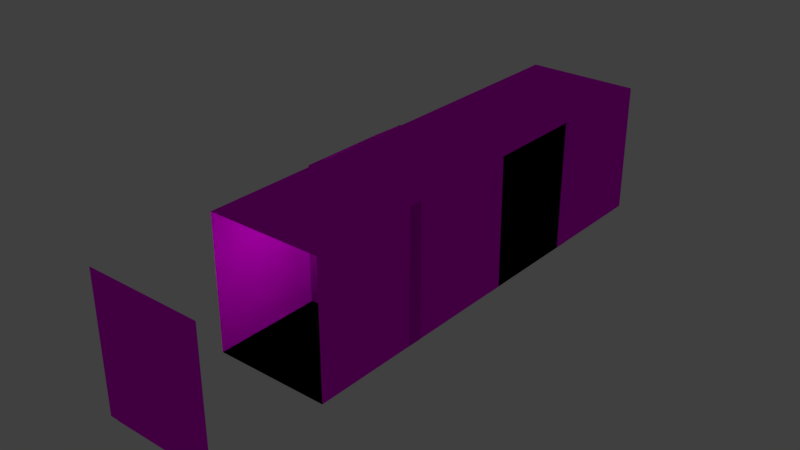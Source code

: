 # Source: wall01.blend  (saved by Blender 2.79.0; exported with 4.5.12 LTS)
import bpy
from mathutils import Matrix  # noqa: F401  (used for matrix-valued properties, if any)

bpy.ops.wm.read_factory_settings(use_empty=True)
scene = bpy.context.scene
scene.name = 'Scene'

# ---- collections
col_collection_1 = bpy.data.collections.new('Collection 1'); scene.collection.children.link(col_collection_1)

# ---- images (referenced by path relative to the original .blend; pixels are not part of the script)
import os
ASSET_DIR = os.environ.get("B2B_ASSET_DIR", "")  # directory of the original .blend (textures are referenced by path, not embedded)
HERE = os.path.dirname(os.path.abspath(__file__))  # packed textures are extracted next to this script under _unpacked/

def load_image(name, relpath, width, height, colorspace="sRGB"):
    """Load a texture the original file referenced (path relative to the .blend, or extracted next to this script)."""
    p = next((c for c in (os.path.join(HERE, relpath), os.path.join(ASSET_DIR, relpath)) if relpath and os.path.exists(c)), "")
    if p:
        img = bpy.data.images.load(p, check_existing=True)
        img.name = name
    else:  # same state as the original file: an image datablock whose file is absent (Cycles renders it pink)
        img = bpy.data.images.new(name, width, height)
        img.source = "FILE"
        img.filepath = "//" + (relpath or name)
    img.colorspace_settings.name = colorspace
    return img
img_stone_wall_01_jpg = load_image('stone wall 01.jpg', 'stone wall 01.jpg', 1024, 1024, 'sRGB')
img_stone_wall_02_jpg = load_image('stone wall 02.jpg', 'stone wall 02.jpg', 1024, 1024, 'sRGB')
img_stone_floor_02_jpg = load_image('stone floor 02.jpg', 'stone floor 02.jpg', 1024, 1024, 'sRGB')
img_janela_03_jpg = load_image('janela 03.jpg', 'janela 03.jpg', 1024, 1024, 'sRGB')
img_porta_01_jpg = load_image('porta.01.jpg', 'porta.01.jpg', 1024, 1024, 'sRGB')

# ---- materials (node trees are filled in below, after node groups)
mat_teto01 = bpy.data.materials.new('teto01')
mat_teto01.alpha_threshold = 0.0
mat_teto01.roughness = 0.5
mat_wood_01 = bpy.data.materials.new('wood.01')
mat_wood_01.alpha_threshold = 0.0
mat_wood_01.roughness = 0.5
mat_wall2 = bpy.data.materials.new('wall2')
mat_wall2.alpha_threshold = 0.0
mat_wall2.roughness = 0.5
mat_floor_01 = bpy.data.materials.new('floor.01')
mat_floor_01.alpha_threshold = 0.0
mat_floor_01.roughness = 0.5
mat_wall02 = bpy.data.materials.new('wall02')
mat_wall02.alpha_threshold = 0.0
mat_wall02.diffuse_color = (0.1118, 0.1149, 0.1086, 1.0)
mat_wall02.roughness = 0.5
mat_porta_01 = bpy.data.materials.new('porta.01')
mat_porta_01.alpha_threshold = 0.0
mat_porta_01.roughness = 0.5

# ---- material node trees
mat_teto01.use_nodes = True; mat_teto01.node_tree.nodes.clear()
_N = mat_teto01.node_tree.nodes; _L = mat_teto01.node_tree.links
n0 = _N.new('ShaderNodeOutputMaterial'); n0.name = 'Material Output'; n0.location = (650, 300)
n1 = _N.new('ShaderNodeBsdfDiffuse'); n1.name = 'Diffuse BSDF'; n1.location = (360, 300)
n2 = _N.new('ShaderNodeTexImage'); n2.name = 'Image Texture'; n2.location = (-180, 300)
n2.width = 140
n2.image = img_stone_wall_01_jpg
n3 = _N.new('ShaderNodeRGBCurve'); n3.name = 'RGB Curves'; n3.location = (40, 301)
_c = n3.mapping.curves[0]
while len(_c.points) > 2: _c.points.remove(_c.points[-1])
_c.points[0].location = (0.0, 0.0); _c.points[0].handle_type = 'AUTO'
_c.points[1].location = (0.39448, 0.38125); _c.points[1].handle_type = 'AUTO'
_p = _c.points.new(0.49545, 0.4625); _p.handle_type = 'AUTO'
_p = _c.points.new(0.67273, 0.6375); _p.handle_type = 'AUTO'
_p = _c.points.new(1.0, 1.0); _p.handle_type = 'AUTO'
_c = n3.mapping.curves[1]
while len(_c.points) > 2: _c.points.remove(_c.points[-1])
_c.points[0].location = (0.0, 0.0); _c.points[0].handle_type = 'AUTO'
_c.points[1].location = (0.34117, 0.375); _c.points[1].handle_type = 'AUTO'
_p = _c.points.new(0.63277, 0.59375); _p.handle_type = 'AUTO'
_p = _c.points.new(1.0, 1.0); _p.handle_type = 'AUTO'
_c = n3.mapping.curves[2]
while len(_c.points) > 2: _c.points.remove(_c.points[-1])
_c.points[0].location = (0.0, 0.0); _c.points[0].handle_type = 'AUTO'
_c.points[1].location = (0.35896, 0.40625); _c.points[1].handle_type = 'AUTO'
_p = _c.points.new(0.64987, 0.63125); _p.handle_type = 'AUTO'
_p = _c.points.new(1.0, 1.0); _p.handle_type = 'AUTO'
_c = n3.mapping.curves[3]
while len(_c.points) > 2: _c.points.remove(_c.points[-1])
_c.points[0].location = (0.0, 0.0); _c.points[0].handle_type = 'AUTO'
_c.points[1].location = (0.29379, 0.08125); _c.points[1].handle_type = 'AUTO'
_p = _c.points.new(0.47676, 0.2375); _p.handle_type = 'AUTO'
_p = _c.points.new(0.68927, 0.325); _p.handle_type = 'AUTO'
_p = _c.points.new(0.81351, 0.58125); _p.handle_type = 'AUTO'
_p = _c.points.new(1.0, 1.0); _p.handle_type = 'AUTO'
n3.mapping.update()
_L.new(n1.outputs[0], n0.inputs[0])
_L.new(n2.outputs[0], n3.inputs[1])
_L.new(n3.outputs[0], n1.inputs[0])
n0.is_active_output = True
mat_wood_01.use_nodes = True; mat_wood_01.node_tree.nodes.clear()
_N = mat_wood_01.node_tree.nodes; _L = mat_wood_01.node_tree.links
n0 = _N.new('ShaderNodeOutputMaterial'); n0.name = 'Material Output'; n0.location = (650, 300)
n1 = _N.new('ShaderNodeBsdfDiffuse'); n1.name = 'Diffuse BSDF'; n1.location = (360, 300)
n1.inputs[1].default_value = 0.08163
n2 = _N.new('ShaderNodeTexImage'); n2.name = 'Image Texture'; n2.location = (-180, 300)
n2.width = 140
n2.image = img_stone_wall_02_jpg
n3 = _N.new('ShaderNodeRGBCurve'); n3.name = 'RGB Curves'; n3.location = (40, 294)
_c = n3.mapping.curves[0]
while len(_c.points) > 2: _c.points.remove(_c.points[-1])
_c.points[0].location = (0.0, 0.0); _c.points[0].handle_type = 'AUTO'
_c.points[1].location = (0.18182, 0.23125); _c.points[1].handle_type = 'AUTO'
_p = _c.points.new(0.43636, 0.49375); _p.handle_type = 'AUTO'
_p = _c.points.new(0.61364, 0.6625); _p.handle_type = 'AUTO'
_p = _c.points.new(1.0, 1.0); _p.handle_type = 'AUTO'
_c = n3.mapping.curves[2]
while len(_c.points) > 2: _c.points.remove(_c.points[-1])
_c.points[0].location = (0.0, 0.0); _c.points[0].handle_type = 'AUTO'
_c.points[1].location = (0.52727, 0.36875); _c.points[1].handle_type = 'AUTO'
_p = _c.points.new(1.0, 1.0); _p.handle_type = 'AUTO'
_c = n3.mapping.curves[3]
while len(_c.points) > 2: _c.points.remove(_c.points[-1])
_c.points[0].location = (0.0, 0.0); _c.points[0].handle_type = 'AUTO'
_c.points[1].location = (0.3, 0.2375); _c.points[1].handle_type = 'AUTO'
_p = _c.points.new(1.0, 1.0); _p.handle_type = 'AUTO'
n3.mapping.update()
_L.new(n1.outputs[0], n0.inputs[0])
_L.new(n2.outputs[0], n3.inputs[1])
_L.new(n3.outputs[0], n1.inputs[0])
n0.is_active_output = True
mat_wall2.use_nodes = True; mat_wall2.node_tree.nodes.clear()
_N = mat_wall2.node_tree.nodes; _L = mat_wall2.node_tree.links
n0 = _N.new('ShaderNodeOutputMaterial'); n0.name = 'Material Output'; n0.location = (650, 300)
n1 = _N.new('ShaderNodeBsdfDiffuse'); n1.name = 'Diffuse BSDF'; n1.location = (360, 300)
n2 = _N.new('ShaderNodeTexImage'); n2.name = 'Image Texture'; n2.location = (-180, 300)
n2.width = 140
n2.image = img_stone_wall_01_jpg
n3 = _N.new('ShaderNodeRGBCurve'); n3.name = 'RGB Curves'; n3.location = (40, 301)
_c = n3.mapping.curves[0]
while len(_c.points) > 2: _c.points.remove(_c.points[-1])
_c.points[0].location = (0.0, 0.0); _c.points[0].handle_type = 'AUTO'
_c.points[1].location = (0.42273, 0.375); _c.points[1].handle_type = 'AUTO'
_p = _c.points.new(0.49545, 0.4625); _p.handle_type = 'AUTO'
_p = _c.points.new(0.67273, 0.6375); _p.handle_type = 'AUTO'
_p = _c.points.new(1.0, 1.0); _p.handle_type = 'AUTO'
_c = n3.mapping.curves[1]
while len(_c.points) > 2: _c.points.remove(_c.points[-1])
_c.points[0].location = (0.0, 0.0); _c.points[0].handle_type = 'AUTO'
_c.points[1].location = (0.38636, 0.4); _c.points[1].handle_type = 'AUTO'
_p = _c.points.new(1.0, 1.0); _p.handle_type = 'AUTO'
_c = n3.mapping.curves[2]
while len(_c.points) > 2: _c.points.remove(_c.points[-1])
_c.points[0].location = (0.0, 0.0); _c.points[0].handle_type = 'AUTO'
_c.points[1].location = (0.33636, 0.41875); _c.points[1].handle_type = 'AUTO'
_p = _c.points.new(0.62727, 0.66875); _p.handle_type = 'AUTO'
_p = _c.points.new(1.0, 1.0); _p.handle_type = 'AUTO'
_c = n3.mapping.curves[3]
while len(_c.points) > 2: _c.points.remove(_c.points[-1])
_c.points[0].location = (0.0, 0.0); _c.points[0].handle_type = 'AUTO'
_c.points[1].location = (0.38636, 0.23125); _c.points[1].handle_type = 'AUTO'
_p = _c.points.new(0.79091, 0.65625); _p.handle_type = 'AUTO'
_p = _c.points.new(1.0, 1.0); _p.handle_type = 'AUTO'
n3.mapping.update()
_L.new(n1.outputs[0], n0.inputs[0])
_L.new(n2.outputs[0], n3.inputs[1])
_L.new(n3.outputs[0], n1.inputs[0])
n0.is_active_output = True
mat_floor_01.use_nodes = True; mat_floor_01.node_tree.nodes.clear()
_N = mat_floor_01.node_tree.nodes; _L = mat_floor_01.node_tree.links
n0 = _N.new('ShaderNodeOutputMaterial'); n0.name = 'Material Output'; n0.location = (300, 300)
n1 = _N.new('ShaderNodeBsdfDiffuse'); n1.name = 'Diffuse BSDF'; n1.location = (10, 300)
n2 = _N.new('ShaderNodeTexImage'); n2.name = 'Image Texture'; n2.location = (-180, 300)
n2.width = 140
n2.image = img_stone_floor_02_jpg
_L.new(n1.outputs[0], n0.inputs[0])
_L.new(n2.outputs[0], n1.inputs[0])
n0.is_active_output = True
mat_wall02.use_nodes = True; mat_wall02.node_tree.nodes.clear()
_N = mat_wall02.node_tree.nodes; _L = mat_wall02.node_tree.links
n0 = _N.new('ShaderNodeOutputMaterial'); n0.name = 'Material Output'; n0.location = (584, 300)
n1 = _N.new('ShaderNodeBsdfDiffuse'); n1.name = 'Diffuse BSDF'; n1.location = (294, 300)
n2 = _N.new('ShaderNodeTexImage'); n2.name = 'Image Texture'; n2.location = (-246, 299)
n2.width = 140
n2.image = img_janela_03_jpg
n3 = _N.new('ShaderNodeRGBCurve'); n3.name = 'RGB Curves'; n3.location = (-26, 294)
n3.mapping.update()
_L.new(n1.outputs[0], n0.inputs[0])
_L.new(n2.outputs[0], n3.inputs[1])
_L.new(n3.outputs[0], n1.inputs[0])
n0.is_active_output = True
mat_porta_01.use_nodes = True; mat_porta_01.node_tree.nodes.clear()
_N = mat_porta_01.node_tree.nodes; _L = mat_porta_01.node_tree.links
n0 = _N.new('ShaderNodeOutputMaterial'); n0.name = 'Material Output'; n0.location = (650, 300)
n1 = _N.new('ShaderNodeBsdfDiffuse'); n1.name = 'Diffuse BSDF'; n1.location = (360, 300)
n2 = _N.new('ShaderNodeTexImage'); n2.name = 'Image Texture'; n2.location = (-180, 300)
n2.width = 140
n2.image = img_porta_01_jpg
n3 = _N.new('ShaderNodeRGBCurve'); n3.name = 'RGB Curves'; n3.location = (40, 301)
_c = n3.mapping.curves[0]
while len(_c.points) > 2: _c.points.remove(_c.points[-1])
_c.points[0].location = (0.0, 0.0); _c.points[0].handle_type = 'AUTO'
_c.points[1].location = (0.42273, 0.375); _c.points[1].handle_type = 'AUTO'
_p = _c.points.new(0.49545, 0.4625); _p.handle_type = 'AUTO'
_p = _c.points.new(0.67273, 0.6375); _p.handle_type = 'AUTO'
_p = _c.points.new(1.0, 1.0); _p.handle_type = 'AUTO'
_c = n3.mapping.curves[1]
while len(_c.points) > 2: _c.points.remove(_c.points[-1])
_c.points[0].location = (0.0, 0.0); _c.points[0].handle_type = 'AUTO'
_c.points[1].location = (0.38636, 0.4); _c.points[1].handle_type = 'AUTO'
_p = _c.points.new(1.0, 1.0); _p.handle_type = 'AUTO'
_c = n3.mapping.curves[2]
while len(_c.points) > 2: _c.points.remove(_c.points[-1])
_c.points[0].location = (0.0, 0.0); _c.points[0].handle_type = 'AUTO'
_c.points[1].location = (0.33636, 0.41875); _c.points[1].handle_type = 'AUTO'
_p = _c.points.new(0.62727, 0.66875); _p.handle_type = 'AUTO'
_p = _c.points.new(1.0, 1.0); _p.handle_type = 'AUTO'
_c = n3.mapping.curves[3]
while len(_c.points) > 2: _c.points.remove(_c.points[-1])
_c.points[0].location = (0.0, 0.0); _c.points[0].handle_type = 'AUTO'
_c.points[1].location = (0.38636, 0.23125); _c.points[1].handle_type = 'AUTO'
_p = _c.points.new(0.79091, 0.65625); _p.handle_type = 'AUTO'
_p = _c.points.new(1.0, 1.0); _p.handle_type = 'AUTO'
n3.mapping.update()
_L.new(n1.outputs[0], n0.inputs[0])
_L.new(n2.outputs[0], n3.inputs[1])
_L.new(n3.outputs[0], n1.inputs[0])
n0.is_active_output = True

# ---- world
world_world = bpy.data.worlds.new('World'); scene.world = world_world
world_world.color = (0.05088, 0.05088, 0.05088)
world_world.use_sun_shadow = False
world_world.sun_shadow_jitter_overblur = 0.0
world_world.cycles.sampling_method = 'MANUAL'

# ---- lights
light_point_001 = bpy.data.lights.new('Point.001', 'POINT')
light_point_001.transmission_factor = 0.0
light_point_001.shadow_buffer_clip_start = 0.5
light_point_001.shadow_soft_size = 0.1
light_point_001.shadow_maximum_resolution = 0.006
light_point_001.use_absolute_resolution = True
light_point = bpy.data.lights.new('Point', 'POINT')
light_point.transmission_factor = 0.0
light_point.shadow_buffer_clip_start = 0.5
light_point.shadow_soft_size = 0.1
light_point.shadow_maximum_resolution = 0.006
light_point.use_absolute_resolution = True

# ---- meshes
me_cube_006 = bpy.data.meshes.new('Cube.006')
me_cube_006.from_pydata([(-1.0, -1.0, 1.3), (-1.0, 1.0, 1.3), (1.0, -1.0, 1.3), (1.0, 1.0, 1.3)], [], [(3, 1, 0, 2)])
_uv = me_cube_006.uv_layers.new(name='UVMap')
_uv.uv.foreach_set('vector', [0.9086, 1.0, 0.02997, 0.9714, 0.0, 0.0, 1.0, 0.03704])
me_cube_006.materials.append(mat_teto01)
me_cube_006.use_remesh_preserve_volume = False
me_cube_006.use_remesh_preserve_attributes = False
me_cube_006.use_mirror_vertex_groups = False
me_cube_006.update()
me_cube_005 = bpy.data.meshes.new('Cube.005')
me_cube_005.from_pydata([(-1.0, -1.0, 1.3), (-1.0, 1.0, 1.3), (1.0, -1.0, 1.3), (1.0, 1.0, 1.3)], [], [(3, 1, 0, 2)])
_uv = me_cube_005.uv_layers.new(name='UVMap')
_uv.uv.foreach_set('vector', [0.9086, 1.0, 0.02997, 0.9714, 0.0, 0.0, 1.0, 0.03704])
me_cube_005.materials.append(mat_teto01)
me_cube_005.use_remesh_preserve_volume = False
me_cube_005.use_remesh_preserve_attributes = False
me_cube_005.use_mirror_vertex_groups = False
me_cube_005.update()
me_cube_002 = bpy.data.meshes.new('Cube.002')
me_cube_002.from_pydata([(-1.0, -1.0, 1.3), (-1.0, 1.0, 1.3), (1.0, -1.0, 1.3), (1.0, 1.0, 1.3)], [], [(3, 1, 0, 2)])
_uv = me_cube_002.uv_layers.new(name='UVMap')
_uv.uv.foreach_set('vector', [0.9086, 1.0, 0.02997, 0.9714, 0.0, 0.0, 1.0, 0.03704])
me_cube_002.materials.append(mat_teto01)
me_cube_002.use_remesh_preserve_volume = False
me_cube_002.use_remesh_preserve_attributes = False
me_cube_002.use_mirror_vertex_groups = False
me_cube_002.update()
me_cylinder_012 = bpy.data.meshes.new('Cylinder.012')
me_cylinder_012.from_pydata([(-0.0922, 0.09788, -1.15), (-0.09092, 0.09087, 1.149), (0.09788, -0.0922, -1.15), (0.09087, -0.09092, 1.149), (-0.03335, -0.2234, -1.15), (-0.03463, -0.2164, 1.149), (-0.2234, -0.03335, -1.15), (-0.2164, -0.03463, 1.149), (-0.09708, 0.1245, -1.111), (0.1245, -0.09708, -1.111), (-0.02848, -0.25, -1.111), (-0.25, -0.02847, -1.111), (-0.109, 0.1126, -1.111), (-0.08854, 0.1159, -1.111), (-0.09534, 0.115, -1.125), (-0.09807, 0.1185, -1.111), (-0.106, 0.09635, 1.095), (-0.08871, 0.09721, 1.127), (-0.09601, 0.1015, 1.111), (0.09668, -0.08877, 1.128), (0.09635, -0.106, 1.095), (0.1013, -0.09602, 1.112), (0.1156, -0.08823, -1.111), (0.1126, -0.109, -1.111), (0.115, -0.09534, -1.125), (0.1184, -0.09797, -1.111), (-0.01953, -0.2219, 1.095), (-0.03295, -0.2256, 1.129), (-0.04336, -0.2219, 1.095), (-0.02517, -0.2246, 1.112), (-0.03172, -0.2278, 1.108), (-0.03888, -0.2244, 1.112), (-0.03145, -0.2268, 1.095), (-0.01656, -0.2381, -1.111), (-0.04039, -0.2381, -1.111), (-0.03021, -0.2406, -1.125), (-0.02848, -0.2431, -1.111), (-0.2219, -0.04336, 1.095), (-0.2256, -0.03295, 1.129), (-0.2219, -0.01953, 1.095), (-0.2244, -0.03888, 1.112), (-0.2278, -0.03172, 1.108), (-0.2246, -0.02517, 1.112), (-0.2268, -0.03145, 1.095), (-0.2381, -0.04039, -1.111), (-0.2381, -0.01656, -1.111), (-0.2406, -0.03021, -1.125), (-0.2431, -0.02848, -1.111)], [(11, 8), (10, 11), (9, 10)], [(19, 3, 5, 27), (23, 20, 26, 33), (38, 7, 1, 17), (34, 28, 37, 44), (17, 1, 3, 19), (13, 17, 19, 22), (4, 35, 34, 44, 46, 6), (27, 5, 7, 38), (2, 24, 23, 33, 35, 4), (6, 46, 45, 12, 14, 0), (45, 39, 16, 12), (12, 15, 14), (15, 13, 14), (22, 25, 24), (25, 23, 24), (26, 29, 30, 32), (27, 31, 30, 29), (28, 32, 30, 31), (33, 36, 35), (36, 34, 35), (37, 40, 41, 43), (38, 42, 41, 40), (39, 43, 41, 42), (44, 47, 46), (47, 45, 46), (12, 16, 18, 15), (15, 18, 17, 13), (20, 23, 25, 21), (21, 25, 22, 19), (28, 34, 36, 32), (32, 36, 33, 26), (39, 45, 47, 43), (43, 47, 44, 37), (38, 17, 18, 42), (42, 18, 16, 39), (27, 38, 40, 31), (31, 40, 37, 28), (19, 27, 29, 21), (21, 29, 26, 20), (0, 14, 13, 22, 24, 2)])
me_cylinder_012.polygons.foreach_set('use_smooth', [True] * 40)
_uv = me_cylinder_012.uv_layers.new(name='UVMap')
_uv.uv.foreach_set('vector', [0.7453, 0.9777, 0.7446, 0.9892, 0.5, 0.9892, 0.5, 0.9773, 0.7256, 0.02932, 0.7238, 0.9634, 0.5208, 0.9634, 0.519, 0.02932, 0.2554, 0.9773, 0.2554, 0.9892, 0.01077, 0.9892, 0.01008, 0.9768, 0.4868, 0.02932, 0.4856, 0.9634, 0.2697, 0.9634, 0.2685, 0.02932, 0.9841, 0.9756, 0.9892, 0.9892, 0.7446, 0.9892, 0.7495, 0.9765, 0.9798, 0.02932, 0.9793, 0.9697, 0.7548, 0.97, 0.7544, 0.02932, 0.5, 0.00691, 0.5, 0.02133, 0.4868, 0.02932, 0.2685, 0.02932, 0.2554, 0.02133, 0.2554, 0.00691, 0.5, 0.9773, 0.5, 0.9892, 0.2554, 0.9892, 0.2554, 0.9773, 0.7446, 0.00691, 0.7446, 0.02133, 0.7256, 0.02932, 0.519, 0.02932, 0.5, 0.02133, 0.5, 0.00691, 0.2554, 0.00691, 0.2554, 0.02133, 0.2363, 0.02932, 0.02982, 0.02932, 0.01077, 0.02133, 0.01077, 0.00691, 0.2363, 0.02932, 0.2346, 0.9634, 0.03159, 0.9634, 0.02982, 0.02932, 0.02982, 0.02932, 0.01635, 0.02932, 0.01696, 0.02932, 0.01635, 0.02932, 0.01077, 0.02933, 0.01696, 0.02932, 0.7544, 0.02932, 0.7475, 0.02932, 0.7446, 0.02133, 0.7475, 0.02932, 0.7446, 0.02933, 0.7446, 0.02133, 0.5208, 0.9634, 0.5134, 0.9668, 0.5004, 0.9665, 0.5, 0.9634, 0.5, 0.9773, 0.4899, 0.9668, 0.5004, 0.9665, 0.5009, 0.9684, 0.4856, 0.9634, 0.5, 0.9634, 0.5004, 0.9665, 0.4899, 0.9668, 0.519, 0.02932, 0.5056, 0.02932, 0.5, 0.02133, 0.5056, 0.02932, 0.5, 0.02934, 0.5, 0.02133, 0.2697, 0.9634, 0.2655, 0.9668, 0.255, 0.9665, 0.2554, 0.9634, 0.2554, 0.9773, 0.2419, 0.9668, 0.255, 0.9665, 0.2568, 0.9692, 0.2346, 0.9634, 0.2554, 0.9634, 0.255, 0.9665, 0.2419, 0.9668, 0.2685, 0.02932, 0.2592, 0.02932, 0.2554, 0.02133, 0.2592, 0.02932, 0.2554, 0.02933, 0.2554, 0.02133, 0.02982, 0.02932, 0.03159, 0.9634, 0.01077, 0.9667, 0.01077, 0.02933, 0.9892, 0.02933, 0.9892, 0.9667, 0.9793, 0.9697, 0.9798, 0.02932, 0.7238, 0.9634, 0.7256, 0.02932, 0.7446, 0.02933, 0.7408, 0.9668, 0.7408, 0.9668, 0.7446, 0.02933, 0.7544, 0.02932, 0.7548, 0.97, 0.4856, 0.9634, 0.4868, 0.02932, 0.5, 0.02933, 0.5, 0.9634, 0.5, 0.9634, 0.5, 0.02933, 0.519, 0.02932, 0.5208, 0.9634, 0.2346, 0.9634, 0.2363, 0.02932, 0.2554, 0.02933, 0.2554, 0.9634, 0.2554, 0.9634, 0.2554, 0.02933, 0.2685, 0.02932, 0.2697, 0.9634, 0.2554, 0.9773, 0.01008, 0.9768, 0.01828, 0.9668, 0.2419, 0.9668, 0.2419, 0.9668, 0.01828, 0.9668, 0.03159, 0.9634, 0.2346, 0.9634, 0.5, 0.9773, 0.2554, 0.9773, 0.2655, 0.9668, 0.4899, 0.9668, 0.4899, 0.9668, 0.2655, 0.9668, 0.2697, 0.9634, 0.4856, 0.9634, 0.7453, 0.9777, 0.5, 0.9773, 0.5134, 0.9668, 0.7408, 0.9668, 0.7408, 0.9668, 0.5134, 0.9668, 0.5208, 0.9634, 0.7238, 0.9634, 0.9892, 0.00691, 0.9892, 0.02133, 0.9798, 0.02932, 0.7544, 0.02932, 0.7446, 0.02133, 0.7446, 0.00691])
me_cylinder_012.materials.append(mat_wood_01)
me_cylinder_012.use_remesh_preserve_volume = False
me_cylinder_012.use_remesh_preserve_attributes = False
me_cylinder_012.use_mirror_vertex_groups = False
me_cylinder_012.update()
me_cylinder_011 = bpy.data.meshes.new('Cylinder.011')
me_cylinder_011.from_pydata([(-0.0922, 0.09788, -1.15), (-0.09092, 0.09087, 1.149), (0.09788, -0.0922, -1.15), (0.09087, -0.09092, 1.149), (-0.03335, -0.2234, -1.15), (-0.03463, -0.2164, 1.149), (-0.2234, -0.03335, -1.15), (-0.2164, -0.03463, 1.149), (-0.09708, 0.1245, -1.111), (0.1245, -0.09708, -1.111), (-0.02848, -0.25, -1.111), (-0.25, -0.02847, -1.111), (-0.109, 0.1126, -1.111), (-0.08854, 0.1159, -1.111), (-0.09534, 0.115, -1.125), (-0.09807, 0.1185, -1.111), (-0.106, 0.09635, 1.095), (-0.08871, 0.09721, 1.127), (-0.09601, 0.1015, 1.111), (0.09668, -0.08877, 1.128), (0.09635, -0.106, 1.095), (0.1013, -0.09602, 1.112), (0.1156, -0.08823, -1.111), (0.1126, -0.109, -1.111), (0.115, -0.09534, -1.125), (0.1184, -0.09797, -1.111), (-0.01953, -0.2219, 1.095), (-0.03295, -0.2256, 1.129), (-0.04336, -0.2219, 1.095), (-0.02517, -0.2246, 1.112), (-0.03172, -0.2278, 1.108), (-0.03888, -0.2244, 1.112), (-0.03145, -0.2268, 1.095), (-0.01656, -0.2381, -1.111), (-0.04039, -0.2381, -1.111), (-0.03021, -0.2406, -1.125), (-0.02848, -0.2431, -1.111), (-0.2219, -0.04336, 1.095), (-0.2256, -0.03295, 1.129), (-0.2219, -0.01953, 1.095), (-0.2244, -0.03888, 1.112), (-0.2278, -0.03172, 1.108), (-0.2246, -0.02517, 1.112), (-0.2268, -0.03145, 1.095), (-0.2381, -0.04039, -1.111), (-0.2381, -0.01656, -1.111), (-0.2406, -0.03021, -1.125), (-0.2431, -0.02848, -1.111)], [(11, 8), (10, 11), (9, 10)], [(19, 3, 5, 27), (23, 20, 26, 33), (38, 7, 1, 17), (34, 28, 37, 44), (17, 1, 3, 19), (13, 17, 19, 22), (4, 35, 34, 44, 46, 6), (27, 5, 7, 38), (2, 24, 23, 33, 35, 4), (6, 46, 45, 12, 14, 0), (45, 39, 16, 12), (12, 15, 14), (15, 13, 14), (22, 25, 24), (25, 23, 24), (26, 29, 30, 32), (27, 31, 30, 29), (28, 32, 30, 31), (33, 36, 35), (36, 34, 35), (37, 40, 41, 43), (38, 42, 41, 40), (39, 43, 41, 42), (44, 47, 46), (47, 45, 46), (12, 16, 18, 15), (15, 18, 17, 13), (20, 23, 25, 21), (21, 25, 22, 19), (28, 34, 36, 32), (32, 36, 33, 26), (39, 45, 47, 43), (43, 47, 44, 37), (38, 17, 18, 42), (42, 18, 16, 39), (27, 38, 40, 31), (31, 40, 37, 28), (19, 27, 29, 21), (21, 29, 26, 20), (0, 14, 13, 22, 24, 2)])
me_cylinder_011.polygons.foreach_set('use_smooth', [True] * 40)
_uv = me_cylinder_011.uv_layers.new(name='UVMap')
_uv.uv.foreach_set('vector', [0.7453, 0.9777, 0.7446, 0.9892, 0.5, 0.9892, 0.5, 0.9773, 0.7256, 0.02932, 0.7238, 0.9634, 0.5208, 0.9634, 0.519, 0.02932, 0.2554, 0.9773, 0.2554, 0.9892, 0.01077, 0.9892, 0.01008, 0.9768, 0.4868, 0.02932, 0.4856, 0.9634, 0.2697, 0.9634, 0.2685, 0.02932, 0.9841, 0.9756, 0.9892, 0.9892, 0.7446, 0.9892, 0.7495, 0.9765, 0.9798, 0.02932, 0.9793, 0.9697, 0.7548, 0.97, 0.7544, 0.02932, 0.5, 0.00691, 0.5, 0.02133, 0.4868, 0.02932, 0.2685, 0.02932, 0.2554, 0.02133, 0.2554, 0.00691, 0.5, 0.9773, 0.5, 0.9892, 0.2554, 0.9892, 0.2554, 0.9773, 0.7446, 0.00691, 0.7446, 0.02133, 0.7256, 0.02932, 0.519, 0.02932, 0.5, 0.02133, 0.5, 0.00691, 0.2554, 0.00691, 0.2554, 0.02133, 0.2363, 0.02932, 0.02982, 0.02932, 0.01077, 0.02133, 0.01077, 0.00691, 0.2363, 0.02932, 0.2346, 0.9634, 0.03159, 0.9634, 0.02982, 0.02932, 0.02982, 0.02932, 0.01635, 0.02932, 0.01696, 0.02932, 0.01635, 0.02932, 0.01077, 0.02933, 0.01696, 0.02932, 0.7544, 0.02932, 0.7475, 0.02932, 0.7446, 0.02133, 0.7475, 0.02932, 0.7446, 0.02933, 0.7446, 0.02133, 0.5208, 0.9634, 0.5134, 0.9668, 0.5004, 0.9665, 0.5, 0.9634, 0.5, 0.9773, 0.4899, 0.9668, 0.5004, 0.9665, 0.5009, 0.9684, 0.4856, 0.9634, 0.5, 0.9634, 0.5004, 0.9665, 0.4899, 0.9668, 0.519, 0.02932, 0.5056, 0.02932, 0.5, 0.02133, 0.5056, 0.02932, 0.5, 0.02934, 0.5, 0.02133, 0.2697, 0.9634, 0.2655, 0.9668, 0.255, 0.9665, 0.2554, 0.9634, 0.2554, 0.9773, 0.2419, 0.9668, 0.255, 0.9665, 0.2568, 0.9692, 0.2346, 0.9634, 0.2554, 0.9634, 0.255, 0.9665, 0.2419, 0.9668, 0.2685, 0.02932, 0.2592, 0.02932, 0.2554, 0.02133, 0.2592, 0.02932, 0.2554, 0.02933, 0.2554, 0.02133, 0.02982, 0.02932, 0.03159, 0.9634, 0.01077, 0.9667, 0.01077, 0.02933, 0.9892, 0.02933, 0.9892, 0.9667, 0.9793, 0.9697, 0.9798, 0.02932, 0.7238, 0.9634, 0.7256, 0.02932, 0.7446, 0.02933, 0.7408, 0.9668, 0.7408, 0.9668, 0.7446, 0.02933, 0.7544, 0.02932, 0.7548, 0.97, 0.4856, 0.9634, 0.4868, 0.02932, 0.5, 0.02933, 0.5, 0.9634, 0.5, 0.9634, 0.5, 0.02933, 0.519, 0.02932, 0.5208, 0.9634, 0.2346, 0.9634, 0.2363, 0.02932, 0.2554, 0.02933, 0.2554, 0.9634, 0.2554, 0.9634, 0.2554, 0.02933, 0.2685, 0.02932, 0.2697, 0.9634, 0.2554, 0.9773, 0.01008, 0.9768, 0.01828, 0.9668, 0.2419, 0.9668, 0.2419, 0.9668, 0.01828, 0.9668, 0.03159, 0.9634, 0.2346, 0.9634, 0.5, 0.9773, 0.2554, 0.9773, 0.2655, 0.9668, 0.4899, 0.9668, 0.4899, 0.9668, 0.2655, 0.9668, 0.2697, 0.9634, 0.4856, 0.9634, 0.7453, 0.9777, 0.5, 0.9773, 0.5134, 0.9668, 0.7408, 0.9668, 0.7408, 0.9668, 0.5134, 0.9668, 0.5208, 0.9634, 0.7238, 0.9634, 0.9892, 0.00691, 0.9892, 0.02133, 0.9798, 0.02932, 0.7544, 0.02932, 0.7446, 0.02133, 0.7446, 0.00691])
me_cylinder_011.materials.append(mat_wood_01)
me_cylinder_011.use_remesh_preserve_volume = False
me_cylinder_011.use_remesh_preserve_attributes = False
me_cylinder_011.use_mirror_vertex_groups = False
me_cylinder_011.update()
me_cylinder_009 = bpy.data.meshes.new('Cylinder.009')
me_cylinder_009.from_pydata([(-0.0922, 0.09788, -1.15), (-0.09092, 0.09087, 1.149), (0.09788, -0.0922, -1.15), (0.09087, -0.09092, 1.149), (-0.03335, -0.2234, -1.15), (-0.03463, -0.2164, 1.149), (-0.2234, -0.03335, -1.15), (-0.2164, -0.03463, 1.149), (-0.09708, 0.1245, -1.111), (0.1245, -0.09708, -1.111), (-0.02848, -0.25, -1.111), (-0.25, -0.02847, -1.111), (-0.109, 0.1126, -1.111), (-0.08854, 0.1159, -1.111), (-0.09534, 0.115, -1.125), (-0.09807, 0.1185, -1.111), (-0.106, 0.09635, 1.095), (-0.08871, 0.09721, 1.127), (-0.09601, 0.1015, 1.111), (0.09668, -0.08877, 1.128), (0.09635, -0.106, 1.095), (0.1013, -0.09602, 1.112), (0.1156, -0.08823, -1.111), (0.1126, -0.109, -1.111), (0.115, -0.09534, -1.125), (0.1184, -0.09797, -1.111), (-0.01953, -0.2219, 1.095), (-0.03295, -0.2256, 1.129), (-0.04336, -0.2219, 1.095), (-0.02517, -0.2246, 1.112), (-0.03172, -0.2278, 1.108), (-0.03888, -0.2244, 1.112), (-0.03145, -0.2268, 1.095), (-0.01656, -0.2381, -1.111), (-0.04039, -0.2381, -1.111), (-0.03021, -0.2406, -1.125), (-0.02848, -0.2431, -1.111), (-0.2219, -0.04336, 1.095), (-0.2256, -0.03295, 1.129), (-0.2219, -0.01953, 1.095), (-0.2244, -0.03888, 1.112), (-0.2278, -0.03172, 1.108), (-0.2246, -0.02517, 1.112), (-0.2268, -0.03145, 1.095), (-0.2381, -0.04039, -1.111), (-0.2381, -0.01656, -1.111), (-0.2406, -0.03021, -1.125), (-0.2431, -0.02848, -1.111)], [(11, 8), (10, 11), (9, 10)], [(19, 3, 5, 27), (23, 20, 26, 33), (38, 7, 1, 17), (34, 28, 37, 44), (17, 1, 3, 19), (13, 17, 19, 22), (4, 35, 34, 44, 46, 6), (27, 5, 7, 38), (2, 24, 23, 33, 35, 4), (6, 46, 45, 12, 14, 0), (45, 39, 16, 12), (12, 15, 14), (15, 13, 14), (22, 25, 24), (25, 23, 24), (26, 29, 30, 32), (27, 31, 30, 29), (28, 32, 30, 31), (33, 36, 35), (36, 34, 35), (37, 40, 41, 43), (38, 42, 41, 40), (39, 43, 41, 42), (44, 47, 46), (47, 45, 46), (12, 16, 18, 15), (15, 18, 17, 13), (20, 23, 25, 21), (21, 25, 22, 19), (28, 34, 36, 32), (32, 36, 33, 26), (39, 45, 47, 43), (43, 47, 44, 37), (38, 17, 18, 42), (42, 18, 16, 39), (27, 38, 40, 31), (31, 40, 37, 28), (19, 27, 29, 21), (21, 29, 26, 20), (0, 14, 13, 22, 24, 2)])
me_cylinder_009.polygons.foreach_set('use_smooth', [True] * 40)
_uv = me_cylinder_009.uv_layers.new(name='UVMap')
_uv.uv.foreach_set('vector', [0.7453, 0.9777, 0.7446, 0.9892, 0.5, 0.9892, 0.5, 0.9773, 0.7256, 0.02932, 0.7238, 0.9634, 0.5208, 0.9634, 0.519, 0.02932, 0.2554, 0.9773, 0.2554, 0.9892, 0.01077, 0.9892, 0.01008, 0.9768, 0.4868, 0.02932, 0.4856, 0.9634, 0.2697, 0.9634, 0.2685, 0.02932, 0.9841, 0.9756, 0.9892, 0.9892, 0.7446, 0.9892, 0.7495, 0.9765, 0.9798, 0.02932, 0.9793, 0.9697, 0.7548, 0.97, 0.7544, 0.02932, 0.5, 0.00691, 0.5, 0.02133, 0.4868, 0.02932, 0.2685, 0.02932, 0.2554, 0.02133, 0.2554, 0.00691, 0.5, 0.9773, 0.5, 0.9892, 0.2554, 0.9892, 0.2554, 0.9773, 0.7446, 0.00691, 0.7446, 0.02133, 0.7256, 0.02932, 0.519, 0.02932, 0.5, 0.02133, 0.5, 0.00691, 0.2554, 0.00691, 0.2554, 0.02133, 0.2363, 0.02932, 0.02982, 0.02932, 0.01077, 0.02133, 0.01077, 0.00691, 0.2363, 0.02932, 0.2346, 0.9634, 0.03159, 0.9634, 0.02982, 0.02932, 0.02982, 0.02932, 0.01635, 0.02932, 0.01696, 0.02932, 0.01635, 0.02932, 0.01077, 0.02933, 0.01696, 0.02932, 0.7544, 0.02932, 0.7475, 0.02932, 0.7446, 0.02133, 0.7475, 0.02932, 0.7446, 0.02933, 0.7446, 0.02133, 0.5208, 0.9634, 0.5134, 0.9668, 0.5004, 0.9665, 0.5, 0.9634, 0.5, 0.9773, 0.4899, 0.9668, 0.5004, 0.9665, 0.5009, 0.9684, 0.4856, 0.9634, 0.5, 0.9634, 0.5004, 0.9665, 0.4899, 0.9668, 0.519, 0.02932, 0.5056, 0.02932, 0.5, 0.02133, 0.5056, 0.02932, 0.5, 0.02934, 0.5, 0.02133, 0.2697, 0.9634, 0.2655, 0.9668, 0.255, 0.9665, 0.2554, 0.9634, 0.2554, 0.9773, 0.2419, 0.9668, 0.255, 0.9665, 0.2568, 0.9692, 0.2346, 0.9634, 0.2554, 0.9634, 0.255, 0.9665, 0.2419, 0.9668, 0.2685, 0.02932, 0.2592, 0.02932, 0.2554, 0.02133, 0.2592, 0.02932, 0.2554, 0.02933, 0.2554, 0.02133, 0.02982, 0.02932, 0.03159, 0.9634, 0.01077, 0.9667, 0.01077, 0.02933, 0.9892, 0.02933, 0.9892, 0.9667, 0.9793, 0.9697, 0.9798, 0.02932, 0.7238, 0.9634, 0.7256, 0.02932, 0.7446, 0.02933, 0.7408, 0.9668, 0.7408, 0.9668, 0.7446, 0.02933, 0.7544, 0.02932, 0.7548, 0.97, 0.4856, 0.9634, 0.4868, 0.02932, 0.5, 0.02933, 0.5, 0.9634, 0.5, 0.9634, 0.5, 0.02933, 0.519, 0.02932, 0.5208, 0.9634, 0.2346, 0.9634, 0.2363, 0.02932, 0.2554, 0.02933, 0.2554, 0.9634, 0.2554, 0.9634, 0.2554, 0.02933, 0.2685, 0.02932, 0.2697, 0.9634, 0.2554, 0.9773, 0.01008, 0.9768, 0.01828, 0.9668, 0.2419, 0.9668, 0.2419, 0.9668, 0.01828, 0.9668, 0.03159, 0.9634, 0.2346, 0.9634, 0.5, 0.9773, 0.2554, 0.9773, 0.2655, 0.9668, 0.4899, 0.9668, 0.4899, 0.9668, 0.2655, 0.9668, 0.2697, 0.9634, 0.4856, 0.9634, 0.7453, 0.9777, 0.5, 0.9773, 0.5134, 0.9668, 0.7408, 0.9668, 0.7408, 0.9668, 0.5134, 0.9668, 0.5208, 0.9634, 0.7238, 0.9634, 0.9892, 0.00691, 0.9892, 0.02133, 0.9798, 0.02932, 0.7544, 0.02932, 0.7446, 0.02133, 0.7446, 0.00691])
me_cylinder_009.materials.append(mat_wood_01)
me_cylinder_009.use_remesh_preserve_volume = False
me_cylinder_009.use_remesh_preserve_attributes = False
me_cylinder_009.use_mirror_vertex_groups = False
me_cylinder_009.update()
me_cube_000 = bpy.data.meshes.new('Cube.000')
me_cube_000.from_pydata([(-1.0, -1.0, 1.3), (-1.0, 1.0, 1.3), (1.0, -1.0, 1.3), (1.0, 1.0, 1.3)], [], [(3, 1, 0, 2)])
_uv = me_cube_000.uv_layers.new(name='UVMap')
_uv.uv.foreach_set('vector', [0.9086, 1.0, 0.02997, 0.9714, 0.0, 0.0, 1.0, 0.03704])
me_cube_000.materials.append(mat_teto01)
me_cube_000.use_remesh_preserve_volume = False
me_cube_000.use_remesh_preserve_attributes = False
me_cube_000.use_mirror_vertex_groups = False
me_cube_000.update()
me_cube_023 = bpy.data.meshes.new('Cube.023')
me_cube_023.from_pydata([(1.0, -1.0, -1.0), (1.0, -1.0, 1.3), (1.0, 1.0, -1.0), (1.0, 1.0, 1.3)], [], [(2, 3, 1, 0)])
_uv = me_cube_023.uv_layers.new(name='UVMap')
_uv.uv.foreach_set('vector', [0.5956, 0.3708, 0.5956, 0.6551, 0.3896, 0.6551, 0.3896, 0.3708])
me_cube_023.materials.append(mat_wall2)
me_cube_023.use_remesh_preserve_volume = False
me_cube_023.use_remesh_preserve_attributes = False
me_cube_023.use_mirror_vertex_groups = False
me_cube_023.update()
me_cube_022 = bpy.data.meshes.new('Cube.022')
me_cube_022.from_pydata([(1.0, -1.0, -1.0), (1.0, -1.0, 1.3), (1.0, 1.0, -1.0), (1.0, 1.0, 1.3)], [], [(2, 3, 1, 0)])
_uv = me_cube_022.uv_layers.new(name='UVMap')
_uv.uv.foreach_set('vector', [0.5956, 0.3708, 0.5956, 0.6551, 0.3896, 0.6551, 0.3896, 0.3708])
me_cube_022.materials.append(mat_wall2)
me_cube_022.use_remesh_preserve_volume = False
me_cube_022.use_remesh_preserve_attributes = False
me_cube_022.use_mirror_vertex_groups = False
me_cube_022.update()
me_cube_021 = bpy.data.meshes.new('Cube.021')
me_cube_021.from_pydata([(1.0, -1.0, -1.0), (1.0, -1.0, 1.3), (1.0, 1.0, -1.0), (1.0, 1.0, 1.3)], [], [(2, 3, 1, 0)])
_uv = me_cube_021.uv_layers.new(name='UVMap')
_uv.uv.foreach_set('vector', [0.5956, 0.3708, 0.5956, 0.6551, 0.3896, 0.6551, 0.3896, 0.3708])
me_cube_021.materials.append(mat_wall2)
me_cube_021.use_remesh_preserve_volume = False
me_cube_021.use_remesh_preserve_attributes = False
me_cube_021.use_mirror_vertex_groups = False
me_cube_021.update()
me_cube_020 = bpy.data.meshes.new('Cube.020')
me_cube_020.from_pydata([(1.0, -1.0, -1.0), (1.0, -1.0, 1.3), (1.0, 1.0, -1.0), (1.0, 1.0, 1.3)], [], [(2, 3, 1, 0)])
_uv = me_cube_020.uv_layers.new(name='UVMap')
_uv.uv.foreach_set('vector', [0.5956, 0.3708, 0.5956, 0.6551, 0.3896, 0.6551, 0.3896, 0.3708])
me_cube_020.materials.append(mat_wall2)
me_cube_020.use_remesh_preserve_volume = False
me_cube_020.use_remesh_preserve_attributes = False
me_cube_020.use_mirror_vertex_groups = False
me_cube_020.update()
me_cube_019 = bpy.data.meshes.new('Cube.019')
me_cube_019.from_pydata([(-1.0, -1.0, -1.0), (-1.0, 2.988, -1.0), (1.0, -1.0, -1.0), (1.0, 2.988, -1.0)], [], [(1, 3, 2, 0)])
_uv = me_cube_019.uv_layers.new(name='UVMap')
_uv.uv.foreach_set('vector', [0.2546, 0.5024, 0.5588, 0.5024, 0.5588, 0.1982, 0.2546, 0.1982])
me_cube_019.materials.append(mat_floor_01)
me_cube_019.use_remesh_preserve_volume = False
me_cube_019.use_remesh_preserve_attributes = False
me_cube_019.use_mirror_vertex_groups = False
me_cube_019.update()
me_cylinder_007 = bpy.data.meshes.new('Cylinder.007')
me_cylinder_007.from_pydata([(-0.0922, 0.09788, -1.15), (-0.09092, 0.09087, 1.149), (0.09788, -0.0922, -1.15), (0.09087, -0.09092, 1.149), (-0.03335, -0.2234, -1.15), (-0.03463, -0.2164, 1.149), (-0.2234, -0.03335, -1.15), (-0.2164, -0.03463, 1.149), (-0.09708, 0.1245, -1.111), (0.1245, -0.09708, -1.111), (-0.02848, -0.25, -1.111), (-0.25, -0.02847, -1.111), (-0.109, 0.1126, -1.111), (-0.08854, 0.1159, -1.111), (-0.09534, 0.115, -1.125), (-0.09807, 0.1185, -1.111), (-0.106, 0.09635, 1.095), (-0.08871, 0.09721, 1.127), (-0.09601, 0.1015, 1.111), (0.09668, -0.08877, 1.128), (0.09635, -0.106, 1.095), (0.1013, -0.09602, 1.112), (0.1156, -0.08823, -1.111), (0.1126, -0.109, -1.111), (0.115, -0.09534, -1.125), (0.1184, -0.09797, -1.111), (-0.01953, -0.2219, 1.095), (-0.03295, -0.2256, 1.129), (-0.04336, -0.2219, 1.095), (-0.02517, -0.2246, 1.112), (-0.03172, -0.2278, 1.108), (-0.03888, -0.2244, 1.112), (-0.03145, -0.2268, 1.095), (-0.01656, -0.2381, -1.111), (-0.04039, -0.2381, -1.111), (-0.03021, -0.2406, -1.125), (-0.02848, -0.2431, -1.111), (-0.2219, -0.04336, 1.095), (-0.2256, -0.03295, 1.129), (-0.2219, -0.01953, 1.095), (-0.2244, -0.03888, 1.112), (-0.2278, -0.03172, 1.108), (-0.2246, -0.02517, 1.112), (-0.2268, -0.03145, 1.095), (-0.2381, -0.04039, -1.111), (-0.2381, -0.01656, -1.111), (-0.2406, -0.03021, -1.125), (-0.2431, -0.02848, -1.111)], [(11, 8), (10, 11), (9, 10)], [(19, 3, 5, 27), (23, 20, 26, 33), (38, 7, 1, 17), (34, 28, 37, 44), (17, 1, 3, 19), (13, 17, 19, 22), (4, 35, 34, 44, 46, 6), (27, 5, 7, 38), (2, 24, 23, 33, 35, 4), (6, 46, 45, 12, 14, 0), (45, 39, 16, 12), (12, 15, 14), (15, 13, 14), (22, 25, 24), (25, 23, 24), (26, 29, 30, 32), (27, 31, 30, 29), (28, 32, 30, 31), (33, 36, 35), (36, 34, 35), (37, 40, 41, 43), (38, 42, 41, 40), (39, 43, 41, 42), (44, 47, 46), (47, 45, 46), (12, 16, 18, 15), (15, 18, 17, 13), (20, 23, 25, 21), (21, 25, 22, 19), (28, 34, 36, 32), (32, 36, 33, 26), (39, 45, 47, 43), (43, 47, 44, 37), (38, 17, 18, 42), (42, 18, 16, 39), (27, 38, 40, 31), (31, 40, 37, 28), (19, 27, 29, 21), (21, 29, 26, 20), (0, 14, 13, 22, 24, 2)])
me_cylinder_007.polygons.foreach_set('use_smooth', [True] * 40)
_uv = me_cylinder_007.uv_layers.new(name='UVMap')
_uv.uv.foreach_set('vector', [0.7453, 0.9777, 0.7446, 0.9892, 0.5, 0.9892, 0.5, 0.9773, 0.7256, 0.02932, 0.7238, 0.9634, 0.5208, 0.9634, 0.519, 0.02932, 0.2554, 0.9773, 0.2554, 0.9892, 0.01077, 0.9892, 0.01008, 0.9768, 0.4868, 0.02932, 0.4856, 0.9634, 0.2697, 0.9634, 0.2685, 0.02932, 0.9841, 0.9756, 0.9892, 0.9892, 0.7446, 0.9892, 0.7495, 0.9765, 0.9798, 0.02932, 0.9793, 0.9697, 0.7548, 0.97, 0.7544, 0.02932, 0.5, 0.00691, 0.5, 0.02133, 0.4868, 0.02932, 0.2685, 0.02932, 0.2554, 0.02133, 0.2554, 0.00691, 0.5, 0.9773, 0.5, 0.9892, 0.2554, 0.9892, 0.2554, 0.9773, 0.7446, 0.00691, 0.7446, 0.02133, 0.7256, 0.02932, 0.519, 0.02932, 0.5, 0.02133, 0.5, 0.00691, 0.2554, 0.00691, 0.2554, 0.02133, 0.2363, 0.02932, 0.02982, 0.02932, 0.01077, 0.02133, 0.01077, 0.00691, 0.2363, 0.02932, 0.2346, 0.9634, 0.03159, 0.9634, 0.02982, 0.02932, 0.02982, 0.02932, 0.01635, 0.02932, 0.01696, 0.02932, 0.01635, 0.02932, 0.01077, 0.02933, 0.01696, 0.02932, 0.7544, 0.02932, 0.7475, 0.02932, 0.7446, 0.02133, 0.7475, 0.02932, 0.7446, 0.02933, 0.7446, 0.02133, 0.5208, 0.9634, 0.5134, 0.9668, 0.5004, 0.9665, 0.5, 0.9634, 0.5, 0.9773, 0.4899, 0.9668, 0.5004, 0.9665, 0.5009, 0.9684, 0.4856, 0.9634, 0.5, 0.9634, 0.5004, 0.9665, 0.4899, 0.9668, 0.519, 0.02932, 0.5056, 0.02932, 0.5, 0.02133, 0.5056, 0.02932, 0.5, 0.02934, 0.5, 0.02133, 0.2697, 0.9634, 0.2655, 0.9668, 0.255, 0.9665, 0.2554, 0.9634, 0.2554, 0.9773, 0.2419, 0.9668, 0.255, 0.9665, 0.2568, 0.9692, 0.2346, 0.9634, 0.2554, 0.9634, 0.255, 0.9665, 0.2419, 0.9668, 0.2685, 0.02932, 0.2592, 0.02932, 0.2554, 0.02133, 0.2592, 0.02932, 0.2554, 0.02933, 0.2554, 0.02133, 0.02982, 0.02932, 0.03159, 0.9634, 0.01077, 0.9667, 0.01077, 0.02933, 0.9892, 0.02933, 0.9892, 0.9667, 0.9793, 0.9697, 0.9798, 0.02932, 0.7238, 0.9634, 0.7256, 0.02932, 0.7446, 0.02933, 0.7408, 0.9668, 0.7408, 0.9668, 0.7446, 0.02933, 0.7544, 0.02932, 0.7548, 0.97, 0.4856, 0.9634, 0.4868, 0.02932, 0.5, 0.02933, 0.5, 0.9634, 0.5, 0.9634, 0.5, 0.02933, 0.519, 0.02932, 0.5208, 0.9634, 0.2346, 0.9634, 0.2363, 0.02932, 0.2554, 0.02933, 0.2554, 0.9634, 0.2554, 0.9634, 0.2554, 0.02933, 0.2685, 0.02932, 0.2697, 0.9634, 0.2554, 0.9773, 0.01008, 0.9768, 0.01828, 0.9668, 0.2419, 0.9668, 0.2419, 0.9668, 0.01828, 0.9668, 0.03159, 0.9634, 0.2346, 0.9634, 0.5, 0.9773, 0.2554, 0.9773, 0.2655, 0.9668, 0.4899, 0.9668, 0.4899, 0.9668, 0.2655, 0.9668, 0.2697, 0.9634, 0.4856, 0.9634, 0.7453, 0.9777, 0.5, 0.9773, 0.5134, 0.9668, 0.7408, 0.9668, 0.7408, 0.9668, 0.5134, 0.9668, 0.5208, 0.9634, 0.7238, 0.9634, 0.9892, 0.00691, 0.9892, 0.02133, 0.9798, 0.02932, 0.7544, 0.02932, 0.7446, 0.02133, 0.7446, 0.00691])
me_cylinder_007.materials.append(mat_wood_01)
me_cylinder_007.use_remesh_preserve_volume = False
me_cylinder_007.use_remesh_preserve_attributes = False
me_cylinder_007.use_mirror_vertex_groups = False
me_cylinder_007.update()
me_cylinder_006 = bpy.data.meshes.new('Cylinder.006')
me_cylinder_006.from_pydata([(-0.0922, 0.09788, -1.15), (-0.09092, 0.09087, 1.149), (0.09788, -0.0922, -1.15), (0.09087, -0.09092, 1.149), (-0.03335, -0.2234, -1.15), (-0.03463, -0.2164, 1.149), (-0.2234, -0.03335, -1.15), (-0.2164, -0.03463, 1.149), (-0.09708, 0.1245, -1.111), (0.1245, -0.09708, -1.111), (-0.02848, -0.25, -1.111), (-0.25, -0.02847, -1.111), (-0.109, 0.1126, -1.111), (-0.08854, 0.1159, -1.111), (-0.09534, 0.115, -1.125), (-0.09807, 0.1185, -1.111), (-0.106, 0.09635, 1.095), (-0.08871, 0.09721, 1.127), (-0.09601, 0.1015, 1.111), (0.09668, -0.08877, 1.128), (0.09635, -0.106, 1.095), (0.1013, -0.09602, 1.112), (0.1156, -0.08823, -1.111), (0.1126, -0.109, -1.111), (0.115, -0.09534, -1.125), (0.1184, -0.09797, -1.111), (-0.01953, -0.2219, 1.095), (-0.03295, -0.2256, 1.129), (-0.04336, -0.2219, 1.095), (-0.02517, -0.2246, 1.112), (-0.03172, -0.2278, 1.108), (-0.03888, -0.2244, 1.112), (-0.03145, -0.2268, 1.095), (-0.01656, -0.2381, -1.111), (-0.04039, -0.2381, -1.111), (-0.03021, -0.2406, -1.125), (-0.02848, -0.2431, -1.111), (-0.2219, -0.04336, 1.095), (-0.2256, -0.03295, 1.129), (-0.2219, -0.01953, 1.095), (-0.2244, -0.03888, 1.112), (-0.2278, -0.03172, 1.108), (-0.2246, -0.02517, 1.112), (-0.2268, -0.03145, 1.095), (-0.2381, -0.04039, -1.111), (-0.2381, -0.01656, -1.111), (-0.2406, -0.03021, -1.125), (-0.2431, -0.02848, -1.111)], [(11, 8), (10, 11), (9, 10)], [(19, 3, 5, 27), (23, 20, 26, 33), (38, 7, 1, 17), (34, 28, 37, 44), (17, 1, 3, 19), (13, 17, 19, 22), (4, 35, 34, 44, 46, 6), (27, 5, 7, 38), (2, 24, 23, 33, 35, 4), (6, 46, 45, 12, 14, 0), (45, 39, 16, 12), (12, 15, 14), (15, 13, 14), (22, 25, 24), (25, 23, 24), (26, 29, 30, 32), (27, 31, 30, 29), (28, 32, 30, 31), (33, 36, 35), (36, 34, 35), (37, 40, 41, 43), (38, 42, 41, 40), (39, 43, 41, 42), (44, 47, 46), (47, 45, 46), (12, 16, 18, 15), (15, 18, 17, 13), (20, 23, 25, 21), (21, 25, 22, 19), (28, 34, 36, 32), (32, 36, 33, 26), (39, 45, 47, 43), (43, 47, 44, 37), (38, 17, 18, 42), (42, 18, 16, 39), (27, 38, 40, 31), (31, 40, 37, 28), (19, 27, 29, 21), (21, 29, 26, 20), (0, 14, 13, 22, 24, 2)])
me_cylinder_006.polygons.foreach_set('use_smooth', [True] * 40)
_uv = me_cylinder_006.uv_layers.new(name='UVMap')
_uv.uv.foreach_set('vector', [0.7453, 0.9777, 0.7446, 0.9892, 0.5, 0.9892, 0.5, 0.9773, 0.7256, 0.02932, 0.7238, 0.9634, 0.5208, 0.9634, 0.519, 0.02932, 0.2554, 0.9773, 0.2554, 0.9892, 0.01077, 0.9892, 0.01008, 0.9768, 0.4868, 0.02932, 0.4856, 0.9634, 0.2697, 0.9634, 0.2685, 0.02932, 0.9841, 0.9756, 0.9892, 0.9892, 0.7446, 0.9892, 0.7495, 0.9765, 0.9798, 0.02932, 0.9793, 0.9697, 0.7548, 0.97, 0.7544, 0.02932, 0.5, 0.00691, 0.5, 0.02133, 0.4868, 0.02932, 0.2685, 0.02932, 0.2554, 0.02133, 0.2554, 0.00691, 0.5, 0.9773, 0.5, 0.9892, 0.2554, 0.9892, 0.2554, 0.9773, 0.7446, 0.00691, 0.7446, 0.02133, 0.7256, 0.02932, 0.519, 0.02932, 0.5, 0.02133, 0.5, 0.00691, 0.2554, 0.00691, 0.2554, 0.02133, 0.2363, 0.02932, 0.02982, 0.02932, 0.01077, 0.02133, 0.01077, 0.00691, 0.2363, 0.02932, 0.2346, 0.9634, 0.03159, 0.9634, 0.02982, 0.02932, 0.02982, 0.02932, 0.01635, 0.02932, 0.01696, 0.02932, 0.01635, 0.02932, 0.01077, 0.02933, 0.01696, 0.02932, 0.7544, 0.02932, 0.7475, 0.02932, 0.7446, 0.02133, 0.7475, 0.02932, 0.7446, 0.02933, 0.7446, 0.02133, 0.5208, 0.9634, 0.5134, 0.9668, 0.5004, 0.9665, 0.5, 0.9634, 0.5, 0.9773, 0.4899, 0.9668, 0.5004, 0.9665, 0.5009, 0.9684, 0.4856, 0.9634, 0.5, 0.9634, 0.5004, 0.9665, 0.4899, 0.9668, 0.519, 0.02932, 0.5056, 0.02932, 0.5, 0.02133, 0.5056, 0.02932, 0.5, 0.02934, 0.5, 0.02133, 0.2697, 0.9634, 0.2655, 0.9668, 0.255, 0.9665, 0.2554, 0.9634, 0.2554, 0.9773, 0.2419, 0.9668, 0.255, 0.9665, 0.2568, 0.9692, 0.2346, 0.9634, 0.2554, 0.9634, 0.255, 0.9665, 0.2419, 0.9668, 0.2685, 0.02932, 0.2592, 0.02932, 0.2554, 0.02133, 0.2592, 0.02932, 0.2554, 0.02933, 0.2554, 0.02133, 0.02982, 0.02932, 0.03159, 0.9634, 0.01077, 0.9667, 0.01077, 0.02933, 0.9892, 0.02933, 0.9892, 0.9667, 0.9793, 0.9697, 0.9798, 0.02932, 0.7238, 0.9634, 0.7256, 0.02932, 0.7446, 0.02933, 0.7408, 0.9668, 0.7408, 0.9668, 0.7446, 0.02933, 0.7544, 0.02932, 0.7548, 0.97, 0.4856, 0.9634, 0.4868, 0.02932, 0.5, 0.02933, 0.5, 0.9634, 0.5, 0.9634, 0.5, 0.02933, 0.519, 0.02932, 0.5208, 0.9634, 0.2346, 0.9634, 0.2363, 0.02932, 0.2554, 0.02933, 0.2554, 0.9634, 0.2554, 0.9634, 0.2554, 0.02933, 0.2685, 0.02932, 0.2697, 0.9634, 0.2554, 0.9773, 0.01008, 0.9768, 0.01828, 0.9668, 0.2419, 0.9668, 0.2419, 0.9668, 0.01828, 0.9668, 0.03159, 0.9634, 0.2346, 0.9634, 0.5, 0.9773, 0.2554, 0.9773, 0.2655, 0.9668, 0.4899, 0.9668, 0.4899, 0.9668, 0.2655, 0.9668, 0.2697, 0.9634, 0.4856, 0.9634, 0.7453, 0.9777, 0.5, 0.9773, 0.5134, 0.9668, 0.7408, 0.9668, 0.7408, 0.9668, 0.5134, 0.9668, 0.5208, 0.9634, 0.7238, 0.9634, 0.9892, 0.00691, 0.9892, 0.02133, 0.9798, 0.02932, 0.7544, 0.02932, 0.7446, 0.02133, 0.7446, 0.00691])
me_cylinder_006.materials.append(mat_wood_01)
me_cylinder_006.use_remesh_preserve_volume = False
me_cylinder_006.use_remesh_preserve_attributes = False
me_cylinder_006.use_mirror_vertex_groups = False
me_cylinder_006.update()
me_cube_018 = bpy.data.meshes.new('Cube.018')
me_cube_018.from_pydata([(-1.0, -1.0, -1.0), (-1.0, 2.988, -1.0), (1.0, -1.0, -1.0), (1.0, 2.988, -1.0)], [], [(1, 3, 2, 0)])
_uv = me_cube_018.uv_layers.new(name='UVMap')
_uv.uv.foreach_set('vector', [0.2546, 0.5024, 0.5588, 0.5024, 0.5588, 0.1982, 0.2546, 0.1982])
me_cube_018.materials.append(mat_floor_01)
me_cube_018.use_remesh_preserve_volume = False
me_cube_018.use_remesh_preserve_attributes = False
me_cube_018.use_mirror_vertex_groups = False
me_cube_018.update()
me_cube_017 = bpy.data.meshes.new('Cube.017')
me_cube_017.from_pydata([(-1.0, -1.0, -1.0), (-1.0, 2.988, -1.0), (1.0, -1.0, -1.0), (1.0, 2.988, -1.0)], [], [(1, 3, 2, 0)])
_uv = me_cube_017.uv_layers.new(name='UVMap')
_uv.uv.foreach_set('vector', [0.2546, 0.5024, 0.5588, 0.5024, 0.5588, 0.1982, 0.2546, 0.1982])
me_cube_017.materials.append(mat_floor_01)
me_cube_017.use_remesh_preserve_volume = False
me_cube_017.use_remesh_preserve_attributes = False
me_cube_017.use_mirror_vertex_groups = False
me_cube_017.update()
me_cube_016 = bpy.data.meshes.new('Cube.016')
me_cube_016.from_pydata([(-1.0, -1.0, -1.0), (-1.0, 2.988, -1.0), (1.0, -1.0, -1.0), (1.0, 2.988, -1.0)], [], [(1, 3, 2, 0)])
_uv = me_cube_016.uv_layers.new(name='UVMap')
_uv.uv.foreach_set('vector', [0.2546, 0.5024, 0.5588, 0.5024, 0.5588, 0.1982, 0.2546, 0.1982])
me_cube_016.materials.append(mat_floor_01)
me_cube_016.use_remesh_preserve_volume = False
me_cube_016.use_remesh_preserve_attributes = False
me_cube_016.use_mirror_vertex_groups = False
me_cube_016.update()
me_cube_015 = bpy.data.meshes.new('Cube.015')
me_cube_015.from_pydata([(1.0, -1.0, -1.0), (1.0, -1.0, 1.3), (1.0, 1.0, -1.0), (1.0, 1.0, 1.3)], [], [(2, 3, 1, 0)])
_uv = me_cube_015.uv_layers.new(name='UVMap')
_uv.uv.foreach_set('vector', [0.5956, 0.3708, 0.5956, 0.6551, 0.3896, 0.6551, 0.3896, 0.3708])
me_cube_015.materials.append(mat_wall2)
me_cube_015.use_remesh_preserve_volume = False
me_cube_015.use_remesh_preserve_attributes = False
me_cube_015.use_mirror_vertex_groups = False
me_cube_015.update()
me_cube_014 = bpy.data.meshes.new('Cube.014')
me_cube_014.from_pydata([(1.0, -1.0, -1.0), (1.0, -1.0, 1.3), (1.0, 1.0, -1.0), (1.0, 1.0, 1.3)], [], [(2, 3, 1, 0)])
_uv = me_cube_014.uv_layers.new(name='UVMap')
_uv.uv.foreach_set('vector', [0.5956, 0.3708, 0.5956, 0.6551, 0.3896, 0.6551, 0.3896, 0.3708])
me_cube_014.materials.append(mat_wall2)
me_cube_014.use_remesh_preserve_volume = False
me_cube_014.use_remesh_preserve_attributes = False
me_cube_014.use_mirror_vertex_groups = False
me_cube_014.update()
me_cylinder_005 = bpy.data.meshes.new('Cylinder.005')
me_cylinder_005.from_pydata([(-0.0922, 0.09788, -1.15), (-0.09092, 0.09087, 1.149), (0.09788, -0.0922, -1.15), (0.09087, -0.09092, 1.149), (-0.03335, -0.2234, -1.15), (-0.03463, -0.2164, 1.149), (-0.2234, -0.03335, -1.15), (-0.2164, -0.03463, 1.149), (-0.09708, 0.1245, -1.111), (0.1245, -0.09708, -1.111), (-0.02848, -0.25, -1.111), (-0.25, -0.02847, -1.111), (-0.109, 0.1126, -1.111), (-0.08854, 0.1159, -1.111), (-0.09534, 0.115, -1.125), (-0.09807, 0.1185, -1.111), (-0.106, 0.09635, 1.095), (-0.08871, 0.09721, 1.127), (-0.09601, 0.1015, 1.111), (0.09668, -0.08877, 1.128), (0.09635, -0.106, 1.095), (0.1013, -0.09602, 1.112), (0.1156, -0.08823, -1.111), (0.1126, -0.109, -1.111), (0.115, -0.09534, -1.125), (0.1184, -0.09797, -1.111), (-0.01953, -0.2219, 1.095), (-0.03295, -0.2256, 1.129), (-0.04336, -0.2219, 1.095), (-0.02517, -0.2246, 1.112), (-0.03172, -0.2278, 1.108), (-0.03888, -0.2244, 1.112), (-0.03145, -0.2268, 1.095), (-0.01656, -0.2381, -1.111), (-0.04039, -0.2381, -1.111), (-0.03021, -0.2406, -1.125), (-0.02848, -0.2431, -1.111), (-0.2219, -0.04336, 1.095), (-0.2256, -0.03295, 1.129), (-0.2219, -0.01953, 1.095), (-0.2244, -0.03888, 1.112), (-0.2278, -0.03172, 1.108), (-0.2246, -0.02517, 1.112), (-0.2268, -0.03145, 1.095), (-0.2381, -0.04039, -1.111), (-0.2381, -0.01656, -1.111), (-0.2406, -0.03021, -1.125), (-0.2431, -0.02848, -1.111)], [(11, 8), (10, 11), (9, 10)], [(19, 3, 5, 27), (23, 20, 26, 33), (38, 7, 1, 17), (34, 28, 37, 44), (17, 1, 3, 19), (13, 17, 19, 22), (4, 35, 34, 44, 46, 6), (27, 5, 7, 38), (2, 24, 23, 33, 35, 4), (6, 46, 45, 12, 14, 0), (45, 39, 16, 12), (12, 15, 14), (15, 13, 14), (22, 25, 24), (25, 23, 24), (26, 29, 30, 32), (27, 31, 30, 29), (28, 32, 30, 31), (33, 36, 35), (36, 34, 35), (37, 40, 41, 43), (38, 42, 41, 40), (39, 43, 41, 42), (44, 47, 46), (47, 45, 46), (12, 16, 18, 15), (15, 18, 17, 13), (20, 23, 25, 21), (21, 25, 22, 19), (28, 34, 36, 32), (32, 36, 33, 26), (39, 45, 47, 43), (43, 47, 44, 37), (38, 17, 18, 42), (42, 18, 16, 39), (27, 38, 40, 31), (31, 40, 37, 28), (19, 27, 29, 21), (21, 29, 26, 20), (0, 14, 13, 22, 24, 2)])
me_cylinder_005.polygons.foreach_set('use_smooth', [True] * 40)
_uv = me_cylinder_005.uv_layers.new(name='UVMap')
_uv.uv.foreach_set('vector', [0.7453, 0.9777, 0.7446, 0.9892, 0.5, 0.9892, 0.5, 0.9773, 0.7256, 0.02932, 0.7238, 0.9634, 0.5208, 0.9634, 0.519, 0.02932, 0.2554, 0.9773, 0.2554, 0.9892, 0.01077, 0.9892, 0.01008, 0.9768, 0.4868, 0.02932, 0.4856, 0.9634, 0.2697, 0.9634, 0.2685, 0.02932, 0.9841, 0.9756, 0.9892, 0.9892, 0.7446, 0.9892, 0.7495, 0.9765, 0.9798, 0.02932, 0.9793, 0.9697, 0.7548, 0.97, 0.7544, 0.02932, 0.5, 0.00691, 0.5, 0.02133, 0.4868, 0.02932, 0.2685, 0.02932, 0.2554, 0.02133, 0.2554, 0.00691, 0.5, 0.9773, 0.5, 0.9892, 0.2554, 0.9892, 0.2554, 0.9773, 0.7446, 0.00691, 0.7446, 0.02133, 0.7256, 0.02932, 0.519, 0.02932, 0.5, 0.02133, 0.5, 0.00691, 0.2554, 0.00691, 0.2554, 0.02133, 0.2363, 0.02932, 0.02982, 0.02932, 0.01077, 0.02133, 0.01077, 0.00691, 0.2363, 0.02932, 0.2346, 0.9634, 0.03159, 0.9634, 0.02982, 0.02932, 0.02982, 0.02932, 0.01635, 0.02932, 0.01696, 0.02932, 0.01635, 0.02932, 0.01077, 0.02933, 0.01696, 0.02932, 0.7544, 0.02932, 0.7475, 0.02932, 0.7446, 0.02133, 0.7475, 0.02932, 0.7446, 0.02933, 0.7446, 0.02133, 0.5208, 0.9634, 0.5134, 0.9668, 0.5004, 0.9665, 0.5, 0.9634, 0.5, 0.9773, 0.4899, 0.9668, 0.5004, 0.9665, 0.5009, 0.9684, 0.4856, 0.9634, 0.5, 0.9634, 0.5004, 0.9665, 0.4899, 0.9668, 0.519, 0.02932, 0.5056, 0.02932, 0.5, 0.02133, 0.5056, 0.02932, 0.5, 0.02934, 0.5, 0.02133, 0.2697, 0.9634, 0.2655, 0.9668, 0.255, 0.9665, 0.2554, 0.9634, 0.2554, 0.9773, 0.2419, 0.9668, 0.255, 0.9665, 0.2568, 0.9692, 0.2346, 0.9634, 0.2554, 0.9634, 0.255, 0.9665, 0.2419, 0.9668, 0.2685, 0.02932, 0.2592, 0.02932, 0.2554, 0.02133, 0.2592, 0.02932, 0.2554, 0.02933, 0.2554, 0.02133, 0.02982, 0.02932, 0.03159, 0.9634, 0.01077, 0.9667, 0.01077, 0.02933, 0.9892, 0.02933, 0.9892, 0.9667, 0.9793, 0.9697, 0.9798, 0.02932, 0.7238, 0.9634, 0.7256, 0.02932, 0.7446, 0.02933, 0.7408, 0.9668, 0.7408, 0.9668, 0.7446, 0.02933, 0.7544, 0.02932, 0.7548, 0.97, 0.4856, 0.9634, 0.4868, 0.02932, 0.5, 0.02933, 0.5, 0.9634, 0.5, 0.9634, 0.5, 0.02933, 0.519, 0.02932, 0.5208, 0.9634, 0.2346, 0.9634, 0.2363, 0.02932, 0.2554, 0.02933, 0.2554, 0.9634, 0.2554, 0.9634, 0.2554, 0.02933, 0.2685, 0.02932, 0.2697, 0.9634, 0.2554, 0.9773, 0.01008, 0.9768, 0.01828, 0.9668, 0.2419, 0.9668, 0.2419, 0.9668, 0.01828, 0.9668, 0.03159, 0.9634, 0.2346, 0.9634, 0.5, 0.9773, 0.2554, 0.9773, 0.2655, 0.9668, 0.4899, 0.9668, 0.4899, 0.9668, 0.2655, 0.9668, 0.2697, 0.9634, 0.4856, 0.9634, 0.7453, 0.9777, 0.5, 0.9773, 0.5134, 0.9668, 0.7408, 0.9668, 0.7408, 0.9668, 0.5134, 0.9668, 0.5208, 0.9634, 0.7238, 0.9634, 0.9892, 0.00691, 0.9892, 0.02133, 0.9798, 0.02932, 0.7544, 0.02932, 0.7446, 0.02133, 0.7446, 0.00691])
me_cylinder_005.materials.append(mat_wood_01)
me_cylinder_005.use_remesh_preserve_volume = False
me_cylinder_005.use_remesh_preserve_attributes = False
me_cylinder_005.use_mirror_vertex_groups = False
me_cylinder_005.update()
me_cylinder_004 = bpy.data.meshes.new('Cylinder.004')
me_cylinder_004.from_pydata([(-0.0922, 0.09788, -1.15), (-0.09092, 0.09087, 1.149), (0.09788, -0.0922, -1.15), (0.09087, -0.09092, 1.149), (-0.03335, -0.2234, -1.15), (-0.03463, -0.2164, 1.149), (-0.2234, -0.03335, -1.15), (-0.2164, -0.03463, 1.149), (-0.09708, 0.1245, -1.111), (0.1245, -0.09708, -1.111), (-0.02848, -0.25, -1.111), (-0.25, -0.02847, -1.111), (-0.109, 0.1126, -1.111), (-0.08854, 0.1159, -1.111), (-0.09534, 0.115, -1.125), (-0.09807, 0.1185, -1.111), (-0.106, 0.09635, 1.095), (-0.08871, 0.09721, 1.127), (-0.09601, 0.1015, 1.111), (0.09668, -0.08877, 1.128), (0.09635, -0.106, 1.095), (0.1013, -0.09602, 1.112), (0.1156, -0.08823, -1.111), (0.1126, -0.109, -1.111), (0.115, -0.09534, -1.125), (0.1184, -0.09797, -1.111), (-0.01953, -0.2219, 1.095), (-0.03295, -0.2256, 1.129), (-0.04336, -0.2219, 1.095), (-0.02517, -0.2246, 1.112), (-0.03172, -0.2278, 1.108), (-0.03888, -0.2244, 1.112), (-0.03145, -0.2268, 1.095), (-0.01656, -0.2381, -1.111), (-0.04039, -0.2381, -1.111), (-0.03021, -0.2406, -1.125), (-0.02848, -0.2431, -1.111), (-0.2219, -0.04336, 1.095), (-0.2256, -0.03295, 1.129), (-0.2219, -0.01953, 1.095), (-0.2244, -0.03888, 1.112), (-0.2278, -0.03172, 1.108), (-0.2246, -0.02517, 1.112), (-0.2268, -0.03145, 1.095), (-0.2381, -0.04039, -1.111), (-0.2381, -0.01656, -1.111), (-0.2406, -0.03021, -1.125), (-0.2431, -0.02848, -1.111)], [(11, 8), (10, 11), (9, 10)], [(19, 3, 5, 27), (23, 20, 26, 33), (38, 7, 1, 17), (34, 28, 37, 44), (17, 1, 3, 19), (13, 17, 19, 22), (4, 35, 34, 44, 46, 6), (27, 5, 7, 38), (2, 24, 23, 33, 35, 4), (6, 46, 45, 12, 14, 0), (45, 39, 16, 12), (12, 15, 14), (15, 13, 14), (22, 25, 24), (25, 23, 24), (26, 29, 30, 32), (27, 31, 30, 29), (28, 32, 30, 31), (33, 36, 35), (36, 34, 35), (37, 40, 41, 43), (38, 42, 41, 40), (39, 43, 41, 42), (44, 47, 46), (47, 45, 46), (12, 16, 18, 15), (15, 18, 17, 13), (20, 23, 25, 21), (21, 25, 22, 19), (28, 34, 36, 32), (32, 36, 33, 26), (39, 45, 47, 43), (43, 47, 44, 37), (38, 17, 18, 42), (42, 18, 16, 39), (27, 38, 40, 31), (31, 40, 37, 28), (19, 27, 29, 21), (21, 29, 26, 20), (0, 14, 13, 22, 24, 2)])
me_cylinder_004.polygons.foreach_set('use_smooth', [True] * 40)
_uv = me_cylinder_004.uv_layers.new(name='UVMap')
_uv.uv.foreach_set('vector', [0.7453, 0.9777, 0.7446, 0.9892, 0.5, 0.9892, 0.5, 0.9773, 0.7256, 0.02932, 0.7238, 0.9634, 0.5208, 0.9634, 0.519, 0.02932, 0.2554, 0.9773, 0.2554, 0.9892, 0.01077, 0.9892, 0.01008, 0.9768, 0.4868, 0.02932, 0.4856, 0.9634, 0.2697, 0.9634, 0.2685, 0.02932, 0.9841, 0.9756, 0.9892, 0.9892, 0.7446, 0.9892, 0.7495, 0.9765, 0.9798, 0.02932, 0.9793, 0.9697, 0.7548, 0.97, 0.7544, 0.02932, 0.5, 0.00691, 0.5, 0.02133, 0.4868, 0.02932, 0.2685, 0.02932, 0.2554, 0.02133, 0.2554, 0.00691, 0.5, 0.9773, 0.5, 0.9892, 0.2554, 0.9892, 0.2554, 0.9773, 0.7446, 0.00691, 0.7446, 0.02133, 0.7256, 0.02932, 0.519, 0.02932, 0.5, 0.02133, 0.5, 0.00691, 0.2554, 0.00691, 0.2554, 0.02133, 0.2363, 0.02932, 0.02982, 0.02932, 0.01077, 0.02133, 0.01077, 0.00691, 0.2363, 0.02932, 0.2346, 0.9634, 0.03159, 0.9634, 0.02982, 0.02932, 0.02982, 0.02932, 0.01635, 0.02932, 0.01696, 0.02932, 0.01635, 0.02932, 0.01077, 0.02933, 0.01696, 0.02932, 0.7544, 0.02932, 0.7475, 0.02932, 0.7446, 0.02133, 0.7475, 0.02932, 0.7446, 0.02933, 0.7446, 0.02133, 0.5208, 0.9634, 0.5134, 0.9668, 0.5004, 0.9665, 0.5, 0.9634, 0.5, 0.9773, 0.4899, 0.9668, 0.5004, 0.9665, 0.5009, 0.9684, 0.4856, 0.9634, 0.5, 0.9634, 0.5004, 0.9665, 0.4899, 0.9668, 0.519, 0.02932, 0.5056, 0.02932, 0.5, 0.02133, 0.5056, 0.02932, 0.5, 0.02934, 0.5, 0.02133, 0.2697, 0.9634, 0.2655, 0.9668, 0.255, 0.9665, 0.2554, 0.9634, 0.2554, 0.9773, 0.2419, 0.9668, 0.255, 0.9665, 0.2568, 0.9692, 0.2346, 0.9634, 0.2554, 0.9634, 0.255, 0.9665, 0.2419, 0.9668, 0.2685, 0.02932, 0.2592, 0.02932, 0.2554, 0.02133, 0.2592, 0.02932, 0.2554, 0.02933, 0.2554, 0.02133, 0.02982, 0.02932, 0.03159, 0.9634, 0.01077, 0.9667, 0.01077, 0.02933, 0.9892, 0.02933, 0.9892, 0.9667, 0.9793, 0.9697, 0.9798, 0.02932, 0.7238, 0.9634, 0.7256, 0.02932, 0.7446, 0.02933, 0.7408, 0.9668, 0.7408, 0.9668, 0.7446, 0.02933, 0.7544, 0.02932, 0.7548, 0.97, 0.4856, 0.9634, 0.4868, 0.02932, 0.5, 0.02933, 0.5, 0.9634, 0.5, 0.9634, 0.5, 0.02933, 0.519, 0.02932, 0.5208, 0.9634, 0.2346, 0.9634, 0.2363, 0.02932, 0.2554, 0.02933, 0.2554, 0.9634, 0.2554, 0.9634, 0.2554, 0.02933, 0.2685, 0.02932, 0.2697, 0.9634, 0.2554, 0.9773, 0.01008, 0.9768, 0.01828, 0.9668, 0.2419, 0.9668, 0.2419, 0.9668, 0.01828, 0.9668, 0.03159, 0.9634, 0.2346, 0.9634, 0.5, 0.9773, 0.2554, 0.9773, 0.2655, 0.9668, 0.4899, 0.9668, 0.4899, 0.9668, 0.2655, 0.9668, 0.2697, 0.9634, 0.4856, 0.9634, 0.7453, 0.9777, 0.5, 0.9773, 0.5134, 0.9668, 0.7408, 0.9668, 0.7408, 0.9668, 0.5134, 0.9668, 0.5208, 0.9634, 0.7238, 0.9634, 0.9892, 0.00691, 0.9892, 0.02133, 0.9798, 0.02932, 0.7544, 0.02932, 0.7446, 0.02133, 0.7446, 0.00691])
me_cylinder_004.materials.append(mat_wood_01)
me_cylinder_004.use_remesh_preserve_volume = False
me_cylinder_004.use_remesh_preserve_attributes = False
me_cylinder_004.use_mirror_vertex_groups = False
me_cylinder_004.update()
me_cylinder_003 = bpy.data.meshes.new('Cylinder.003')
me_cylinder_003.from_pydata([(-0.0922, 0.09788, -1.15), (-0.09092, 0.09087, 1.149), (0.09788, -0.0922, -1.15), (0.09087, -0.09092, 1.149), (-0.03335, -0.2234, -1.15), (-0.03463, -0.2164, 1.149), (-0.2234, -0.03335, -1.15), (-0.2164, -0.03463, 1.149), (-0.09708, 0.1245, -1.111), (0.1245, -0.09708, -1.111), (-0.02848, -0.25, -1.111), (-0.25, -0.02847, -1.111), (-0.109, 0.1126, -1.111), (-0.08854, 0.1159, -1.111), (-0.09534, 0.115, -1.125), (-0.09807, 0.1185, -1.111), (-0.106, 0.09635, 1.095), (-0.08871, 0.09721, 1.127), (-0.09601, 0.1015, 1.111), (0.09668, -0.08877, 1.128), (0.09635, -0.106, 1.095), (0.1013, -0.09602, 1.112), (0.1156, -0.08823, -1.111), (0.1126, -0.109, -1.111), (0.115, -0.09534, -1.125), (0.1184, -0.09797, -1.111), (-0.01953, -0.2219, 1.095), (-0.03295, -0.2256, 1.129), (-0.04336, -0.2219, 1.095), (-0.02517, -0.2246, 1.112), (-0.03172, -0.2278, 1.108), (-0.03888, -0.2244, 1.112), (-0.03145, -0.2268, 1.095), (-0.01656, -0.2381, -1.111), (-0.04039, -0.2381, -1.111), (-0.03021, -0.2406, -1.125), (-0.02848, -0.2431, -1.111), (-0.2219, -0.04336, 1.095), (-0.2256, -0.03295, 1.129), (-0.2219, -0.01953, 1.095), (-0.2244, -0.03888, 1.112), (-0.2278, -0.03172, 1.108), (-0.2246, -0.02517, 1.112), (-0.2268, -0.03145, 1.095), (-0.2381, -0.04039, -1.111), (-0.2381, -0.01656, -1.111), (-0.2406, -0.03021, -1.125), (-0.2431, -0.02848, -1.111)], [(11, 8), (10, 11), (9, 10)], [(19, 3, 5, 27), (23, 20, 26, 33), (38, 7, 1, 17), (34, 28, 37, 44), (17, 1, 3, 19), (13, 17, 19, 22), (4, 35, 34, 44, 46, 6), (27, 5, 7, 38), (2, 24, 23, 33, 35, 4), (6, 46, 45, 12, 14, 0), (45, 39, 16, 12), (12, 15, 14), (15, 13, 14), (22, 25, 24), (25, 23, 24), (26, 29, 30, 32), (27, 31, 30, 29), (28, 32, 30, 31), (33, 36, 35), (36, 34, 35), (37, 40, 41, 43), (38, 42, 41, 40), (39, 43, 41, 42), (44, 47, 46), (47, 45, 46), (12, 16, 18, 15), (15, 18, 17, 13), (20, 23, 25, 21), (21, 25, 22, 19), (28, 34, 36, 32), (32, 36, 33, 26), (39, 45, 47, 43), (43, 47, 44, 37), (38, 17, 18, 42), (42, 18, 16, 39), (27, 38, 40, 31), (31, 40, 37, 28), (19, 27, 29, 21), (21, 29, 26, 20), (0, 14, 13, 22, 24, 2)])
me_cylinder_003.polygons.foreach_set('use_smooth', [True] * 40)
_uv = me_cylinder_003.uv_layers.new(name='UVMap')
_uv.uv.foreach_set('vector', [0.7453, 0.9777, 0.7446, 0.9892, 0.5, 0.9892, 0.5, 0.9773, 0.7256, 0.02932, 0.7238, 0.9634, 0.5208, 0.9634, 0.519, 0.02932, 0.2554, 0.9773, 0.2554, 0.9892, 0.01077, 0.9892, 0.01008, 0.9768, 0.4868, 0.02932, 0.4856, 0.9634, 0.2697, 0.9634, 0.2685, 0.02932, 0.9841, 0.9756, 0.9892, 0.9892, 0.7446, 0.9892, 0.7495, 0.9765, 0.9798, 0.02932, 0.9793, 0.9697, 0.7548, 0.97, 0.7544, 0.02932, 0.5, 0.00691, 0.5, 0.02133, 0.4868, 0.02932, 0.2685, 0.02932, 0.2554, 0.02133, 0.2554, 0.00691, 0.5, 0.9773, 0.5, 0.9892, 0.2554, 0.9892, 0.2554, 0.9773, 0.7446, 0.00691, 0.7446, 0.02133, 0.7256, 0.02932, 0.519, 0.02932, 0.5, 0.02133, 0.5, 0.00691, 0.2554, 0.00691, 0.2554, 0.02133, 0.2363, 0.02932, 0.02982, 0.02932, 0.01077, 0.02133, 0.01077, 0.00691, 0.2363, 0.02932, 0.2346, 0.9634, 0.03159, 0.9634, 0.02982, 0.02932, 0.02982, 0.02932, 0.01635, 0.02932, 0.01696, 0.02932, 0.01635, 0.02932, 0.01077, 0.02933, 0.01696, 0.02932, 0.7544, 0.02932, 0.7475, 0.02932, 0.7446, 0.02133, 0.7475, 0.02932, 0.7446, 0.02933, 0.7446, 0.02133, 0.5208, 0.9634, 0.5134, 0.9668, 0.5004, 0.9665, 0.5, 0.9634, 0.5, 0.9773, 0.4899, 0.9668, 0.5004, 0.9665, 0.5009, 0.9684, 0.4856, 0.9634, 0.5, 0.9634, 0.5004, 0.9665, 0.4899, 0.9668, 0.519, 0.02932, 0.5056, 0.02932, 0.5, 0.02133, 0.5056, 0.02932, 0.5, 0.02934, 0.5, 0.02133, 0.2697, 0.9634, 0.2655, 0.9668, 0.255, 0.9665, 0.2554, 0.9634, 0.2554, 0.9773, 0.2419, 0.9668, 0.255, 0.9665, 0.2568, 0.9692, 0.2346, 0.9634, 0.2554, 0.9634, 0.255, 0.9665, 0.2419, 0.9668, 0.2685, 0.02932, 0.2592, 0.02932, 0.2554, 0.02133, 0.2592, 0.02932, 0.2554, 0.02933, 0.2554, 0.02133, 0.02982, 0.02932, 0.03159, 0.9634, 0.01077, 0.9667, 0.01077, 0.02933, 0.9892, 0.02933, 0.9892, 0.9667, 0.9793, 0.9697, 0.9798, 0.02932, 0.7238, 0.9634, 0.7256, 0.02932, 0.7446, 0.02933, 0.7408, 0.9668, 0.7408, 0.9668, 0.7446, 0.02933, 0.7544, 0.02932, 0.7548, 0.97, 0.4856, 0.9634, 0.4868, 0.02932, 0.5, 0.02933, 0.5, 0.9634, 0.5, 0.9634, 0.5, 0.02933, 0.519, 0.02932, 0.5208, 0.9634, 0.2346, 0.9634, 0.2363, 0.02932, 0.2554, 0.02933, 0.2554, 0.9634, 0.2554, 0.9634, 0.2554, 0.02933, 0.2685, 0.02932, 0.2697, 0.9634, 0.2554, 0.9773, 0.01008, 0.9768, 0.01828, 0.9668, 0.2419, 0.9668, 0.2419, 0.9668, 0.01828, 0.9668, 0.03159, 0.9634, 0.2346, 0.9634, 0.5, 0.9773, 0.2554, 0.9773, 0.2655, 0.9668, 0.4899, 0.9668, 0.4899, 0.9668, 0.2655, 0.9668, 0.2697, 0.9634, 0.4856, 0.9634, 0.7453, 0.9777, 0.5, 0.9773, 0.5134, 0.9668, 0.7408, 0.9668, 0.7408, 0.9668, 0.5134, 0.9668, 0.5208, 0.9634, 0.7238, 0.9634, 0.9892, 0.00691, 0.9892, 0.02133, 0.9798, 0.02932, 0.7544, 0.02932, 0.7446, 0.02133, 0.7446, 0.00691])
me_cylinder_003.materials.append(mat_wood_01)
me_cylinder_003.use_remesh_preserve_volume = False
me_cylinder_003.use_remesh_preserve_attributes = False
me_cylinder_003.use_mirror_vertex_groups = False
me_cylinder_003.update()
me_cylinder_002 = bpy.data.meshes.new('Cylinder.002')
me_cylinder_002.from_pydata([(-0.0922, 0.09788, -1.15), (-0.09092, 0.09087, 1.149), (0.09788, -0.0922, -1.15), (0.09087, -0.09092, 1.149), (-0.03335, -0.2234, -1.15), (-0.03463, -0.2164, 1.149), (-0.2234, -0.03335, -1.15), (-0.2164, -0.03463, 1.149), (-0.09708, 0.1245, -1.111), (0.1245, -0.09708, -1.111), (-0.02848, -0.25, -1.111), (-0.25, -0.02847, -1.111), (-0.109, 0.1126, -1.111), (-0.08854, 0.1159, -1.111), (-0.09534, 0.115, -1.125), (-0.09807, 0.1185, -1.111), (-0.106, 0.09635, 1.095), (-0.08871, 0.09721, 1.127), (-0.09601, 0.1015, 1.111), (0.09668, -0.08877, 1.128), (0.09635, -0.106, 1.095), (0.1013, -0.09602, 1.112), (0.1156, -0.08823, -1.111), (0.1126, -0.109, -1.111), (0.115, -0.09534, -1.125), (0.1184, -0.09797, -1.111), (-0.01953, -0.2219, 1.095), (-0.03295, -0.2256, 1.129), (-0.04336, -0.2219, 1.095), (-0.02517, -0.2246, 1.112), (-0.03172, -0.2278, 1.108), (-0.03888, -0.2244, 1.112), (-0.03145, -0.2268, 1.095), (-0.01656, -0.2381, -1.111), (-0.04039, -0.2381, -1.111), (-0.03021, -0.2406, -1.125), (-0.02848, -0.2431, -1.111), (-0.2219, -0.04336, 1.095), (-0.2256, -0.03295, 1.129), (-0.2219, -0.01953, 1.095), (-0.2244, -0.03888, 1.112), (-0.2278, -0.03172, 1.108), (-0.2246, -0.02517, 1.112), (-0.2268, -0.03145, 1.095), (-0.2381, -0.04039, -1.111), (-0.2381, -0.01656, -1.111), (-0.2406, -0.03021, -1.125), (-0.2431, -0.02848, -1.111)], [(11, 8), (10, 11), (9, 10)], [(19, 3, 5, 27), (23, 20, 26, 33), (38, 7, 1, 17), (34, 28, 37, 44), (17, 1, 3, 19), (13, 17, 19, 22), (4, 35, 34, 44, 46, 6), (27, 5, 7, 38), (2, 24, 23, 33, 35, 4), (6, 46, 45, 12, 14, 0), (45, 39, 16, 12), (12, 15, 14), (15, 13, 14), (22, 25, 24), (25, 23, 24), (26, 29, 30, 32), (27, 31, 30, 29), (28, 32, 30, 31), (33, 36, 35), (36, 34, 35), (37, 40, 41, 43), (38, 42, 41, 40), (39, 43, 41, 42), (44, 47, 46), (47, 45, 46), (12, 16, 18, 15), (15, 18, 17, 13), (20, 23, 25, 21), (21, 25, 22, 19), (28, 34, 36, 32), (32, 36, 33, 26), (39, 45, 47, 43), (43, 47, 44, 37), (38, 17, 18, 42), (42, 18, 16, 39), (27, 38, 40, 31), (31, 40, 37, 28), (19, 27, 29, 21), (21, 29, 26, 20), (0, 14, 13, 22, 24, 2)])
me_cylinder_002.polygons.foreach_set('use_smooth', [True] * 40)
_uv = me_cylinder_002.uv_layers.new(name='UVMap')
_uv.uv.foreach_set('vector', [0.7453, 0.9777, 0.7446, 0.9892, 0.5, 0.9892, 0.5, 0.9773, 0.7256, 0.02932, 0.7238, 0.9634, 0.5208, 0.9634, 0.519, 0.02932, 0.2554, 0.9773, 0.2554, 0.9892, 0.01077, 0.9892, 0.01008, 0.9768, 0.4868, 0.02932, 0.4856, 0.9634, 0.2697, 0.9634, 0.2685, 0.02932, 0.9841, 0.9756, 0.9892, 0.9892, 0.7446, 0.9892, 0.7495, 0.9765, 0.9798, 0.02932, 0.9793, 0.9697, 0.7548, 0.97, 0.7544, 0.02932, 0.5, 0.00691, 0.5, 0.02133, 0.4868, 0.02932, 0.2685, 0.02932, 0.2554, 0.02133, 0.2554, 0.00691, 0.5, 0.9773, 0.5, 0.9892, 0.2554, 0.9892, 0.2554, 0.9773, 0.7446, 0.00691, 0.7446, 0.02133, 0.7256, 0.02932, 0.519, 0.02932, 0.5, 0.02133, 0.5, 0.00691, 0.2554, 0.00691, 0.2554, 0.02133, 0.2363, 0.02932, 0.02982, 0.02932, 0.01077, 0.02133, 0.01077, 0.00691, 0.2363, 0.02932, 0.2346, 0.9634, 0.03159, 0.9634, 0.02982, 0.02932, 0.02982, 0.02932, 0.01635, 0.02932, 0.01696, 0.02932, 0.01635, 0.02932, 0.01077, 0.02933, 0.01696, 0.02932, 0.7544, 0.02932, 0.7475, 0.02932, 0.7446, 0.02133, 0.7475, 0.02932, 0.7446, 0.02933, 0.7446, 0.02133, 0.5208, 0.9634, 0.5134, 0.9668, 0.5004, 0.9665, 0.5, 0.9634, 0.5, 0.9773, 0.4899, 0.9668, 0.5004, 0.9665, 0.5009, 0.9684, 0.4856, 0.9634, 0.5, 0.9634, 0.5004, 0.9665, 0.4899, 0.9668, 0.519, 0.02932, 0.5056, 0.02932, 0.5, 0.02133, 0.5056, 0.02932, 0.5, 0.02934, 0.5, 0.02133, 0.2697, 0.9634, 0.2655, 0.9668, 0.255, 0.9665, 0.2554, 0.9634, 0.2554, 0.9773, 0.2419, 0.9668, 0.255, 0.9665, 0.2568, 0.9692, 0.2346, 0.9634, 0.2554, 0.9634, 0.255, 0.9665, 0.2419, 0.9668, 0.2685, 0.02932, 0.2592, 0.02932, 0.2554, 0.02133, 0.2592, 0.02932, 0.2554, 0.02933, 0.2554, 0.02133, 0.02982, 0.02932, 0.03159, 0.9634, 0.01077, 0.9667, 0.01077, 0.02933, 0.9892, 0.02933, 0.9892, 0.9667, 0.9793, 0.9697, 0.9798, 0.02932, 0.7238, 0.9634, 0.7256, 0.02932, 0.7446, 0.02933, 0.7408, 0.9668, 0.7408, 0.9668, 0.7446, 0.02933, 0.7544, 0.02932, 0.7548, 0.97, 0.4856, 0.9634, 0.4868, 0.02932, 0.5, 0.02933, 0.5, 0.9634, 0.5, 0.9634, 0.5, 0.02933, 0.519, 0.02932, 0.5208, 0.9634, 0.2346, 0.9634, 0.2363, 0.02932, 0.2554, 0.02933, 0.2554, 0.9634, 0.2554, 0.9634, 0.2554, 0.02933, 0.2685, 0.02932, 0.2697, 0.9634, 0.2554, 0.9773, 0.01008, 0.9768, 0.01828, 0.9668, 0.2419, 0.9668, 0.2419, 0.9668, 0.01828, 0.9668, 0.03159, 0.9634, 0.2346, 0.9634, 0.5, 0.9773, 0.2554, 0.9773, 0.2655, 0.9668, 0.4899, 0.9668, 0.4899, 0.9668, 0.2655, 0.9668, 0.2697, 0.9634, 0.4856, 0.9634, 0.7453, 0.9777, 0.5, 0.9773, 0.5134, 0.9668, 0.7408, 0.9668, 0.7408, 0.9668, 0.5134, 0.9668, 0.5208, 0.9634, 0.7238, 0.9634, 0.9892, 0.00691, 0.9892, 0.02133, 0.9798, 0.02932, 0.7544, 0.02932, 0.7446, 0.02133, 0.7446, 0.00691])
me_cylinder_002.materials.append(mat_wood_01)
me_cylinder_002.use_remesh_preserve_volume = False
me_cylinder_002.use_remesh_preserve_attributes = False
me_cylinder_002.use_mirror_vertex_groups = False
me_cylinder_002.update()
me_cylinder_001 = bpy.data.meshes.new('Cylinder.001')
me_cylinder_001.from_pydata([(-0.0922, 0.09788, -1.15), (-0.09092, 0.09087, 1.149), (0.09788, -0.0922, -1.15), (0.09087, -0.09092, 1.149), (-0.03335, -0.2234, -1.15), (-0.03463, -0.2164, 1.149), (-0.2234, -0.03335, -1.15), (-0.2164, -0.03463, 1.149), (-0.09708, 0.1245, -1.111), (0.1245, -0.09708, -1.111), (-0.02848, -0.25, -1.111), (-0.25, -0.02847, -1.111), (-0.109, 0.1126, -1.111), (-0.08854, 0.1159, -1.111), (-0.09534, 0.115, -1.125), (-0.09807, 0.1185, -1.111), (-0.106, 0.09635, 1.095), (-0.08871, 0.09721, 1.127), (-0.09601, 0.1015, 1.111), (0.09668, -0.08877, 1.128), (0.09635, -0.106, 1.095), (0.1013, -0.09602, 1.112), (0.1156, -0.08823, -1.111), (0.1126, -0.109, -1.111), (0.115, -0.09534, -1.125), (0.1184, -0.09797, -1.111), (-0.01953, -0.2219, 1.095), (-0.03295, -0.2256, 1.129), (-0.04336, -0.2219, 1.095), (-0.02517, -0.2246, 1.112), (-0.03172, -0.2278, 1.108), (-0.03888, -0.2244, 1.112), (-0.03145, -0.2268, 1.095), (-0.01656, -0.2381, -1.111), (-0.04039, -0.2381, -1.111), (-0.03021, -0.2406, -1.125), (-0.02848, -0.2431, -1.111), (-0.2219, -0.04336, 1.095), (-0.2256, -0.03295, 1.129), (-0.2219, -0.01953, 1.095), (-0.2244, -0.03888, 1.112), (-0.2278, -0.03172, 1.108), (-0.2246, -0.02517, 1.112), (-0.2268, -0.03145, 1.095), (-0.2381, -0.04039, -1.111), (-0.2381, -0.01656, -1.111), (-0.2406, -0.03021, -1.125), (-0.2431, -0.02848, -1.111)], [(11, 8), (10, 11), (9, 10)], [(19, 3, 5, 27), (23, 20, 26, 33), (38, 7, 1, 17), (34, 28, 37, 44), (17, 1, 3, 19), (13, 17, 19, 22), (4, 35, 34, 44, 46, 6), (27, 5, 7, 38), (2, 24, 23, 33, 35, 4), (6, 46, 45, 12, 14, 0), (45, 39, 16, 12), (12, 15, 14), (15, 13, 14), (22, 25, 24), (25, 23, 24), (26, 29, 30, 32), (27, 31, 30, 29), (28, 32, 30, 31), (33, 36, 35), (36, 34, 35), (37, 40, 41, 43), (38, 42, 41, 40), (39, 43, 41, 42), (44, 47, 46), (47, 45, 46), (12, 16, 18, 15), (15, 18, 17, 13), (20, 23, 25, 21), (21, 25, 22, 19), (28, 34, 36, 32), (32, 36, 33, 26), (39, 45, 47, 43), (43, 47, 44, 37), (38, 17, 18, 42), (42, 18, 16, 39), (27, 38, 40, 31), (31, 40, 37, 28), (19, 27, 29, 21), (21, 29, 26, 20), (0, 14, 13, 22, 24, 2)])
me_cylinder_001.polygons.foreach_set('use_smooth', [True] * 40)
_uv = me_cylinder_001.uv_layers.new(name='UVMap')
_uv.uv.foreach_set('vector', [0.7453, 0.9777, 0.7446, 0.9892, 0.5, 0.9892, 0.5, 0.9773, 0.7256, 0.02932, 0.7238, 0.9634, 0.5208, 0.9634, 0.519, 0.02932, 0.2554, 0.9773, 0.2554, 0.9892, 0.01077, 0.9892, 0.01008, 0.9768, 0.4868, 0.02932, 0.4856, 0.9634, 0.2697, 0.9634, 0.2685, 0.02932, 0.9841, 0.9756, 0.9892, 0.9892, 0.7446, 0.9892, 0.7495, 0.9765, 0.9798, 0.02932, 0.9793, 0.9697, 0.7548, 0.97, 0.7544, 0.02932, 0.5, 0.00691, 0.5, 0.02133, 0.4868, 0.02932, 0.2685, 0.02932, 0.2554, 0.02133, 0.2554, 0.00691, 0.5, 0.9773, 0.5, 0.9892, 0.2554, 0.9892, 0.2554, 0.9773, 0.7446, 0.00691, 0.7446, 0.02133, 0.7256, 0.02932, 0.519, 0.02932, 0.5, 0.02133, 0.5, 0.00691, 0.2554, 0.00691, 0.2554, 0.02133, 0.2363, 0.02932, 0.02982, 0.02932, 0.01077, 0.02133, 0.01077, 0.00691, 0.2363, 0.02932, 0.2346, 0.9634, 0.03159, 0.9634, 0.02982, 0.02932, 0.02982, 0.02932, 0.01635, 0.02932, 0.01696, 0.02932, 0.01635, 0.02932, 0.01077, 0.02933, 0.01696, 0.02932, 0.7544, 0.02932, 0.7475, 0.02932, 0.7446, 0.02133, 0.7475, 0.02932, 0.7446, 0.02933, 0.7446, 0.02133, 0.5208, 0.9634, 0.5134, 0.9668, 0.5004, 0.9665, 0.5, 0.9634, 0.5, 0.9773, 0.4899, 0.9668, 0.5004, 0.9665, 0.5009, 0.9684, 0.4856, 0.9634, 0.5, 0.9634, 0.5004, 0.9665, 0.4899, 0.9668, 0.519, 0.02932, 0.5056, 0.02932, 0.5, 0.02133, 0.5056, 0.02932, 0.5, 0.02934, 0.5, 0.02133, 0.2697, 0.9634, 0.2655, 0.9668, 0.255, 0.9665, 0.2554, 0.9634, 0.2554, 0.9773, 0.2419, 0.9668, 0.255, 0.9665, 0.2568, 0.9692, 0.2346, 0.9634, 0.2554, 0.9634, 0.255, 0.9665, 0.2419, 0.9668, 0.2685, 0.02932, 0.2592, 0.02932, 0.2554, 0.02133, 0.2592, 0.02932, 0.2554, 0.02933, 0.2554, 0.02133, 0.02982, 0.02932, 0.03159, 0.9634, 0.01077, 0.9667, 0.01077, 0.02933, 0.9892, 0.02933, 0.9892, 0.9667, 0.9793, 0.9697, 0.9798, 0.02932, 0.7238, 0.9634, 0.7256, 0.02932, 0.7446, 0.02933, 0.7408, 0.9668, 0.7408, 0.9668, 0.7446, 0.02933, 0.7544, 0.02932, 0.7548, 0.97, 0.4856, 0.9634, 0.4868, 0.02932, 0.5, 0.02933, 0.5, 0.9634, 0.5, 0.9634, 0.5, 0.02933, 0.519, 0.02932, 0.5208, 0.9634, 0.2346, 0.9634, 0.2363, 0.02932, 0.2554, 0.02933, 0.2554, 0.9634, 0.2554, 0.9634, 0.2554, 0.02933, 0.2685, 0.02932, 0.2697, 0.9634, 0.2554, 0.9773, 0.01008, 0.9768, 0.01828, 0.9668, 0.2419, 0.9668, 0.2419, 0.9668, 0.01828, 0.9668, 0.03159, 0.9634, 0.2346, 0.9634, 0.5, 0.9773, 0.2554, 0.9773, 0.2655, 0.9668, 0.4899, 0.9668, 0.4899, 0.9668, 0.2655, 0.9668, 0.2697, 0.9634, 0.4856, 0.9634, 0.7453, 0.9777, 0.5, 0.9773, 0.5134, 0.9668, 0.7408, 0.9668, 0.7408, 0.9668, 0.5134, 0.9668, 0.5208, 0.9634, 0.7238, 0.9634, 0.9892, 0.00691, 0.9892, 0.02133, 0.9798, 0.02932, 0.7544, 0.02932, 0.7446, 0.02133, 0.7446, 0.00691])
me_cylinder_001.materials.append(mat_wood_01)
me_cylinder_001.use_remesh_preserve_volume = False
me_cylinder_001.use_remesh_preserve_attributes = False
me_cylinder_001.use_mirror_vertex_groups = False
me_cylinder_001.update()
me_cube_013 = bpy.data.meshes.new('Cube.013')
me_cube_013.from_pydata([(1.0, -1.0, -1.0), (1.0, -1.0, 1.3), (1.0, 1.0, -1.0), (1.0, 1.0, 1.3)], [], [(2, 3, 1, 0)])
_uv = me_cube_013.uv_layers.new(name='UVMap')
_uv.uv.foreach_set('vector', [0.5956, 0.3708, 0.5956, 0.6551, 0.3896, 0.6551, 0.3896, 0.3708])
me_cube_013.materials.append(mat_wall2)
me_cube_013.use_remesh_preserve_volume = False
me_cube_013.use_remesh_preserve_attributes = False
me_cube_013.use_mirror_vertex_groups = False
me_cube_013.update()
me_cube_012 = bpy.data.meshes.new('Cube.012')
me_cube_012.from_pydata([(1.0, -1.0, -1.0), (1.0, -1.0, 1.3), (1.0, 1.0, -1.0), (1.0, 1.0, 1.3), (1.0, 0.8191, 1.3), (1.0, 0.8191, -1.0), (1.0, -0.8075, 1.3), (1.0, -0.8075, -1.0), (1.0, 1.0, 1.101), (1.0, -1.0, 1.101), (0.6549, 0.8191, 1.101), (0.6549, -0.8075, 1.101), (1.0, 1.0, -0.7503), (1.0, -1.0, -0.7503), (0.6549, 0.8191, -0.7503), (0.6549, -0.8075, -0.7503), (1.0, 0.3945, -1.0), (1.0, 0.3945, 1.3), (0.6549, 0.3945, 1.101), (0.6549, 0.3945, -0.7503), (1.0, -0.2435, 1.3), (1.0, -0.2435, -1.0), (0.6549, -0.2435, 1.101), (0.6549, -0.2435, -0.7503), (1.0, 0.282, -1.0), (0.6549, 0.282, 1.101), (0.6549, 0.282, -0.7503), (1.0, 0.282, 1.3), (1.0, -0.3717, 1.3), (1.0, -0.3717, -1.0), (0.6549, -0.3717, 1.101), (0.6549, -0.3717, -0.7503)], [], [(15, 13, 0, 7), (12, 14, 5, 2), (31, 15, 7, 29), (28, 6, 11, 30), (3, 4, 10, 8), (6, 1, 9, 11), (30, 11, 15, 31), (8, 10, 14, 12), (11, 9, 13, 15), (10, 18, 19, 14), (4, 17, 18, 10), (14, 19, 16, 5), (25, 22, 23, 26), (27, 20, 22, 25), (26, 23, 21, 24), (19, 26, 24, 16), (17, 27, 25, 18), (18, 25, 26, 19), (22, 30, 31, 23), (20, 28, 30, 22), (23, 31, 29, 21)])
me_cube_012.polygons.foreach_set('material_index', [1, 1, 1, 1, 1, 1, 0, 1, 1, 0, 1, 1, 0, 1, 1, 1, 1, 2, 2, 1, 1])
_uv = me_cube_012.uv_layers.new(name='UVMap')
_uv.uv.foreach_set('vector', [0.4148, 0.4173, 0.3896, 0.4173, 0.3896, 0.3708, 0.4148, 0.3708, 0.5956, 0.4173, 0.5698, 0.4173, 0.5698, 0.3708, 0.5956, 0.3708, 0.4589, 0.4173, 0.4148, 0.4173, 0.4148, 0.3708, 0.4589, 0.3708, 0.4589, 0.6551, 0.4148, 0.6551, 0.4148, 0.6358, 0.4589, 0.6358, 0.5956, 0.6551, 0.5698, 0.6551, 0.5698, 0.6358, 0.5956, 0.6358, 0.4148, 0.6551, 0.3896, 0.6551, 0.3896, 0.6358, 0.4148, 0.6358, 0.4589, 0.6358, 0.4148, 0.6358, 0.4148, 0.4173, 0.4589, 0.4173, 0.5956, 0.6358, 0.5698, 0.6358, 0.5698, 0.4173, 0.5956, 0.4173, 0.4148, 0.6358, 0.3896, 0.6358, 0.3896, 0.4173, 0.4148, 0.4173, 0.5698, 0.6358, 0.5243, 0.6358, 0.5243, 0.4173, 0.5698, 0.4173, 0.5698, 0.6551, 0.5243, 0.6551, 0.5243, 0.6358, 0.5698, 0.6358, 0.5698, 0.4173, 0.5243, 0.4173, 0.5243, 0.3708, 0.5698, 0.3708, 0.5146, 0.6358, 0.4696, 0.6358, 0.4696, 0.4173, 0.5146, 0.4173, 0.5146, 0.6551, 0.4696, 0.6551, 0.4696, 0.6358, 0.5146, 0.6358, 0.5146, 0.4173, 0.4696, 0.4173, 0.4696, 0.3708, 0.5146, 0.3708, 0.5243, 0.4173, 0.5146, 0.4173, 0.5146, 0.3708, 0.5243, 0.3708, 0.5243, 0.6551, 0.5146, 0.6551, 0.5146, 0.6358, 0.5243, 0.6358, 0.5243, 0.6358, 0.5146, 0.6358, 0.5146, 0.4173, 0.5243, 0.4173, 0.4696, 0.6358, 0.4589, 0.6358, 0.4589, 0.4173, 0.4696, 0.4173, 0.4696, 0.6551, 0.4589, 0.6551, 0.4589, 0.6358, 0.4696, 0.6358, 0.4696, 0.4173, 0.4589, 0.4173, 0.4589, 0.3708, 0.4696, 0.3708])
me_cube_012.materials.append(mat_wall02)
me_cube_012.materials.append(mat_wall2)
me_cube_012.materials.append(mat_wood_01)
me_cube_012.use_remesh_preserve_volume = False
me_cube_012.use_remesh_preserve_attributes = False
me_cube_012.use_mirror_vertex_groups = False
me_cube_012.update()
me_cube_010 = bpy.data.meshes.new('Cube.010')
me_cube_010.from_pydata([(-1.0, -1.0, -1.0), (-1.0, 2.988, -1.0), (1.0, -1.0, -1.0), (1.0, 2.988, -1.0)], [], [(1, 3, 2, 0)])
_uv = me_cube_010.uv_layers.new(name='UVMap')
_uv.uv.foreach_set('vector', [0.2546, 0.5024, 0.5588, 0.5024, 0.5588, 0.1982, 0.2546, 0.1982])
me_cube_010.materials.append(mat_floor_01)
me_cube_010.use_remesh_preserve_volume = False
me_cube_010.use_remesh_preserve_attributes = False
me_cube_010.use_mirror_vertex_groups = False
me_cube_010.update()
me_cube_009 = bpy.data.meshes.new('Cube.009')
me_cube_009.from_pydata([(-1.0, -1.0, -1.0), (-1.0, 1.0, -1.0), (1.0, -1.0, -1.0), (1.0, 1.0, -1.0)], [], [(1, 3, 2, 0)])
_uv = me_cube_009.uv_layers.new(name='UVMap')
_uv.uv.foreach_set('vector', [0.2546, 0.5024, 0.5588, 0.5024, 0.5588, 0.1982, 0.2546, 0.1982])
me_cube_009.materials.append(mat_floor_01)
me_cube_009.use_remesh_preserve_volume = False
me_cube_009.use_remesh_preserve_attributes = False
me_cube_009.use_mirror_vertex_groups = False
me_cube_009.update()
me_cylinder = bpy.data.meshes.new('Cylinder')
me_cylinder.from_pydata([(-0.0922, 0.09788, -1.15), (-0.09092, 0.09087, 1.149), (0.09788, -0.0922, -1.15), (0.09087, -0.09092, 1.149), (-0.03335, -0.2234, -1.15), (-0.03463, -0.2164, 1.149), (-0.2234, -0.03335, -1.15), (-0.2164, -0.03463, 1.149), (-0.09708, 0.1245, -1.111), (0.1245, -0.09708, -1.111), (-0.02848, -0.25, -1.111), (-0.25, -0.02847, -1.111), (-0.109, 0.1126, -1.111), (-0.08854, 0.1159, -1.111), (-0.09534, 0.115, -1.125), (-0.09807, 0.1185, -1.111), (-0.106, 0.09635, 1.095), (-0.08871, 0.09721, 1.127), (-0.09601, 0.1015, 1.111), (0.09668, -0.08877, 1.128), (0.09635, -0.106, 1.095), (0.1013, -0.09602, 1.112), (0.1156, -0.08823, -1.111), (0.1126, -0.109, -1.111), (0.115, -0.09534, -1.125), (0.1184, -0.09797, -1.111), (-0.01953, -0.2219, 1.095), (-0.03295, -0.2256, 1.129), (-0.04336, -0.2219, 1.095), (-0.02517, -0.2246, 1.112), (-0.03172, -0.2278, 1.108), (-0.03888, -0.2244, 1.112), (-0.03145, -0.2268, 1.095), (-0.01656, -0.2381, -1.111), (-0.04039, -0.2381, -1.111), (-0.03021, -0.2406, -1.125), (-0.02848, -0.2431, -1.111), (-0.2219, -0.04336, 1.095), (-0.2256, -0.03295, 1.129), (-0.2219, -0.01953, 1.095), (-0.2244, -0.03888, 1.112), (-0.2278, -0.03172, 1.108), (-0.2246, -0.02517, 1.112), (-0.2268, -0.03145, 1.095), (-0.2381, -0.04039, -1.111), (-0.2381, -0.01656, -1.111), (-0.2406, -0.03021, -1.125), (-0.2431, -0.02848, -1.111)], [(11, 8), (10, 11), (9, 10)], [(19, 3, 5, 27), (23, 20, 26, 33), (38, 7, 1, 17), (34, 28, 37, 44), (17, 1, 3, 19), (13, 17, 19, 22), (4, 35, 34, 44, 46, 6), (27, 5, 7, 38), (2, 24, 23, 33, 35, 4), (6, 46, 45, 12, 14, 0), (45, 39, 16, 12), (12, 15, 14), (15, 13, 14), (22, 25, 24), (25, 23, 24), (26, 29, 30, 32), (27, 31, 30, 29), (28, 32, 30, 31), (33, 36, 35), (36, 34, 35), (37, 40, 41, 43), (38, 42, 41, 40), (39, 43, 41, 42), (44, 47, 46), (47, 45, 46), (12, 16, 18, 15), (15, 18, 17, 13), (20, 23, 25, 21), (21, 25, 22, 19), (28, 34, 36, 32), (32, 36, 33, 26), (39, 45, 47, 43), (43, 47, 44, 37), (38, 17, 18, 42), (42, 18, 16, 39), (27, 38, 40, 31), (31, 40, 37, 28), (19, 27, 29, 21), (21, 29, 26, 20), (0, 14, 13, 22, 24, 2)])
me_cylinder.polygons.foreach_set('use_smooth', [True] * 40)
_uv = me_cylinder.uv_layers.new(name='UVMap')
_uv.uv.foreach_set('vector', [0.7453, 0.9777, 0.7446, 0.9892, 0.5, 0.9892, 0.5, 0.9773, 0.7256, 0.02932, 0.7238, 0.9634, 0.5208, 0.9634, 0.519, 0.02932, 0.2554, 0.9773, 0.2554, 0.9892, 0.01077, 0.9892, 0.01008, 0.9768, 0.4868, 0.02932, 0.4856, 0.9634, 0.2697, 0.9634, 0.2685, 0.02932, 0.9841, 0.9756, 0.9892, 0.9892, 0.7446, 0.9892, 0.7495, 0.9765, 0.9798, 0.02932, 0.9793, 0.9697, 0.7548, 0.97, 0.7544, 0.02932, 0.5, 0.00691, 0.5, 0.02133, 0.4868, 0.02932, 0.2685, 0.02932, 0.2554, 0.02133, 0.2554, 0.00691, 0.5, 0.9773, 0.5, 0.9892, 0.2554, 0.9892, 0.2554, 0.9773, 0.7446, 0.00691, 0.7446, 0.02133, 0.7256, 0.02932, 0.519, 0.02932, 0.5, 0.02133, 0.5, 0.00691, 0.2554, 0.00691, 0.2554, 0.02133, 0.2363, 0.02932, 0.02982, 0.02932, 0.01077, 0.02133, 0.01077, 0.00691, 0.2363, 0.02932, 0.2346, 0.9634, 0.03159, 0.9634, 0.02982, 0.02932, 0.02982, 0.02932, 0.01635, 0.02932, 0.01696, 0.02932, 0.01635, 0.02932, 0.01077, 0.02933, 0.01696, 0.02932, 0.7544, 0.02932, 0.7475, 0.02932, 0.7446, 0.02133, 0.7475, 0.02932, 0.7446, 0.02933, 0.7446, 0.02133, 0.5208, 0.9634, 0.5134, 0.9668, 0.5004, 0.9665, 0.5, 0.9634, 0.5, 0.9773, 0.4899, 0.9668, 0.5004, 0.9665, 0.5009, 0.9684, 0.4856, 0.9634, 0.5, 0.9634, 0.5004, 0.9665, 0.4899, 0.9668, 0.519, 0.02932, 0.5056, 0.02932, 0.5, 0.02133, 0.5056, 0.02932, 0.5, 0.02934, 0.5, 0.02133, 0.2697, 0.9634, 0.2655, 0.9668, 0.255, 0.9665, 0.2554, 0.9634, 0.2554, 0.9773, 0.2419, 0.9668, 0.255, 0.9665, 0.2568, 0.9692, 0.2346, 0.9634, 0.2554, 0.9634, 0.255, 0.9665, 0.2419, 0.9668, 0.2685, 0.02932, 0.2592, 0.02932, 0.2554, 0.02133, 0.2592, 0.02932, 0.2554, 0.02933, 0.2554, 0.02133, 0.02982, 0.02932, 0.03159, 0.9634, 0.01077, 0.9667, 0.01077, 0.02933, 0.9892, 0.02933, 0.9892, 0.9667, 0.9793, 0.9697, 0.9798, 0.02932, 0.7238, 0.9634, 0.7256, 0.02932, 0.7446, 0.02933, 0.7408, 0.9668, 0.7408, 0.9668, 0.7446, 0.02933, 0.7544, 0.02932, 0.7548, 0.97, 0.4856, 0.9634, 0.4868, 0.02932, 0.5, 0.02933, 0.5, 0.9634, 0.5, 0.9634, 0.5, 0.02933, 0.519, 0.02932, 0.5208, 0.9634, 0.2346, 0.9634, 0.2363, 0.02932, 0.2554, 0.02933, 0.2554, 0.9634, 0.2554, 0.9634, 0.2554, 0.02933, 0.2685, 0.02932, 0.2697, 0.9634, 0.2554, 0.9773, 0.01008, 0.9768, 0.01828, 0.9668, 0.2419, 0.9668, 0.2419, 0.9668, 0.01828, 0.9668, 0.03159, 0.9634, 0.2346, 0.9634, 0.5, 0.9773, 0.2554, 0.9773, 0.2655, 0.9668, 0.4899, 0.9668, 0.4899, 0.9668, 0.2655, 0.9668, 0.2697, 0.9634, 0.4856, 0.9634, 0.7453, 0.9777, 0.5, 0.9773, 0.5134, 0.9668, 0.7408, 0.9668, 0.7408, 0.9668, 0.5134, 0.9668, 0.5208, 0.9634, 0.7238, 0.9634, 0.9892, 0.00691, 0.9892, 0.02133, 0.9798, 0.02932, 0.7544, 0.02932, 0.7446, 0.02133, 0.7446, 0.00691])
me_cylinder.materials.append(mat_wood_01)
me_cylinder.use_remesh_preserve_volume = False
me_cylinder.use_remesh_preserve_attributes = False
me_cylinder.use_mirror_vertex_groups = False
me_cylinder.update()
me_cube_004 = bpy.data.meshes.new('Cube.004')
me_cube_004.from_pydata([(1.0, -1.0, -1.0), (1.0, -1.0, 1.3), (1.0, 1.0, -1.0), (1.0, 1.0, 1.3)], [], [(2, 3, 1, 0)])
_uv = me_cube_004.uv_layers.new(name='UVMap')
_uv.uv.foreach_set('vector', [0.5956, 0.3708, 0.5956, 0.6551, 0.3896, 0.6551, 0.3896, 0.3708])
me_cube_004.materials.append(mat_wall2)
me_cube_004.use_remesh_preserve_volume = False
me_cube_004.use_remesh_preserve_attributes = False
me_cube_004.use_mirror_vertex_groups = False
me_cube_004.update()
me_cube_003 = bpy.data.meshes.new('Cube.003')
me_cube_003.from_pydata([(1.0, -1.0, -1.0), (1.0, -1.0, 1.3), (1.0, 1.0, -1.0), (1.0, 1.0, 1.3)], [], [(2, 3, 1, 0)])
_uv = me_cube_003.uv_layers.new(name='UVMap')
_uv.uv.foreach_set('vector', [0.5956, 0.3708, 0.5956, 0.6551, 0.3896, 0.6551, 0.3896, 0.3708])
me_cube_003.materials.append(mat_wall2)
me_cube_003.use_remesh_preserve_volume = False
me_cube_003.use_remesh_preserve_attributes = False
me_cube_003.use_mirror_vertex_groups = False
me_cube_003.update()
me_cube_001 = bpy.data.meshes.new('Cube.001')
me_cube_001.from_pydata([(-1.0, -1.0, -1.0), (-1.0, -1.0, 1.3), (-1.0, 1.0, -1.0), (-1.0, 1.0, 1.3), (-1.0, -1.0, 1.178), (-1.0, 1.0, 1.178), (-1.0, 0.8294, -1.0), (-1.0, -0.8294, -1.0), (-1.0, -0.8294, 1.3), (-1.0, 0.8294, 1.3), (-1.0, -0.8294, 1.178), (-1.0, 0.8294, 1.178), (-1.034, 0.8005, -0.9621), (-1.034, -0.8005, -0.9621), (-1.034, -0.8005, 1.14), (-1.034, 0.8005, 1.14)], [], [(11, 9, 3, 5), (6, 11, 5, 2), (0, 4, 10, 7), (6, 7, 13, 12), (4, 1, 8, 10), (10, 8, 9, 11), (13, 14, 15, 12), (7, 10, 14, 13), (11, 6, 12, 15), (10, 11, 15, 14)])
me_cube_001.polygons.foreach_set('material_index', [1, 1, 1, 0, 1, 1, 0, 0, 0, 0])
_uv = me_cube_001.uv_layers.new(name='UVMap')
_uv.uv.foreach_set('vector', [0.1207, 0.8984, 0.1191, 0.9611, 0.002838, 0.9618, 0.001983, 0.8988, 0.1175, 0.004285, 0.1207, 0.8984, 0.001983, 0.8988, 0.003208, -0.002727, 0.9907, 0.007032, 0.9901, 0.8966, 0.9101, 0.8972, 0.9086, 0.008648, 0.001008, 0.002882, 0.9978, 0.005454, 0.9822, -0.0006365, 0.004922, 0.006859, 0.9901, 0.8966, 0.9889, 0.9614, 0.9142, 0.9596, 0.9101, 0.8972, 0.9101, 0.8972, 0.9142, 0.9596, 0.1191, 0.9611, 0.1207, 0.8984, 0.9822, -0.0006365, 0.9831, 0.9636, 0.01437, 0.9751, 0.004922, 0.006859, 0.9978, 0.005454, 1.0, 0.9889, 0.9831, 0.9636, 0.9822, -0.0006365, 0.0, 1.0, 0.001008, 0.002882, 0.004922, 0.006859, 0.01437, 0.9751, 1.0, 0.9889, 0.0, 1.0, 0.01437, 0.9751, 0.9831, 0.9636])
me_cube_001.materials.append(mat_porta_01)
me_cube_001.materials.append(mat_wall2)
me_cube_001.use_remesh_preserve_volume = False
me_cube_001.use_remesh_preserve_attributes = False
me_cube_001.use_mirror_vertex_groups = False
me_cube_001.update()

# ---- objects
ob_cube_003 = bpy.data.objects.new('Cube.003', me_cube_006)
ob_cube_002 = bpy.data.objects.new('Cube.002', me_cube_005)
ob_cube_001 = bpy.data.objects.new('Cube.001', me_cube_002)
ob_viga01_012 = bpy.data.objects.new('viga01.012', me_cylinder_012)
ob_viga01_011 = bpy.data.objects.new('viga01.011', me_cylinder_011)
ob_viga01_009 = bpy.data.objects.new('viga01.009', me_cylinder_009)
ob_cube_000 = bpy.data.objects.new('Cube.000', me_cube_000)
ob_point_001 = bpy.data.objects.new('Point.001', light_point_001)
ob_wall_009 = bpy.data.objects.new('wall.009', me_cube_023)
ob_wall_008 = bpy.data.objects.new('wall.008', me_cube_022)
ob_wall_007 = bpy.data.objects.new('wall.007', me_cube_021)
ob_wall_006 = bpy.data.objects.new('wall.006', me_cube_020)
ob_floor_005 = bpy.data.objects.new('floor.005', me_cube_019)
ob_viga01_007 = bpy.data.objects.new('viga01.007', me_cylinder_007)
ob_viga01_006 = bpy.data.objects.new('viga01.006', me_cylinder_006)
ob_floor_004 = bpy.data.objects.new('floor.004', me_cube_018)
ob_floor_003 = bpy.data.objects.new('floor.003', me_cube_017)
ob_floor_001 = bpy.data.objects.new('floor.001', me_cube_016)
ob_wall_005 = bpy.data.objects.new('wall.005', me_cube_015)
ob_wall_004 = bpy.data.objects.new('wall.004', me_cube_014)
ob_viga01_005 = bpy.data.objects.new('viga01.005', me_cylinder_005)
ob_viga01_004 = bpy.data.objects.new('viga01.004', me_cylinder_004)
ob_viga01_003 = bpy.data.objects.new('viga01.003', me_cylinder_003)
ob_viga01_002 = bpy.data.objects.new('viga01.002', me_cylinder_002)
ob_viga01_001 = bpy.data.objects.new('viga01.001', me_cylinder_001)
ob_wall_003 = bpy.data.objects.new('wall.003', me_cube_013)
ob_wall_002 = bpy.data.objects.new('wall.002', me_cube_012)
ob_floor_000 = bpy.data.objects.new('floor.000', me_cube_010)
ob_floor_002 = bpy.data.objects.new('floor.002', me_cube_009)
ob_viga01 = bpy.data.objects.new('viga01', me_cylinder)
ob_wall_000 = bpy.data.objects.new('wall.000', me_cube_004)
ob_point = bpy.data.objects.new('Point', light_point)
ob_wall_01 = bpy.data.objects.new('wall.01', me_cube_003)
ob_porta_01 = bpy.data.objects.new('porta.01', me_cube_001)

# ---- transforms, parenting, visibility, modifiers, constraints
ob_cube_003.location = (0.0, 6.0, 1.5)
ob_cube_003.lineart.crease_threshold = 0.0
ob_cube_002.location = (0.0, 4.0, 1.5)
ob_cube_002.lineart.crease_threshold = 0.0
ob_cube_001.location = (0.0, 2.0, 1.5)
ob_cube_001.lineart.crease_threshold = 0.0
ob_viga01_012.location = (0.01393, 4.993, 2.638)
ob_viga01_012.rotation_euler = (-1.571, 0.7854, -1.571)
ob_viga01_012.scale = (0.7511, 0.7511, 0.7438)
ob_viga01_012.lineart.crease_threshold = 0.0
ob_viga01_011.location = (0.01393, 2.993, 2.651)
ob_viga01_011.rotation_euler = (-1.571, 0.7854, -1.571)
ob_viga01_011.scale = (0.7511, 0.7511, 0.7438)
ob_viga01_011.lineart.crease_threshold = 0.0
ob_viga01_009.location = (0.01393, 0.9934, 2.635)
ob_viga01_009.rotation_euler = (-1.571, 0.7854, -1.571)
ob_viga01_009.scale = (0.7511, 0.7511, 0.7438)
ob_viga01_009.lineart.crease_threshold = 0.0
ob_cube_000.location = (0.0, 0.0, 1.5)
ob_cube_000.lineart.crease_threshold = 0.0
ob_point_001.location = (-0.6257, 5.74, 2.296)
ob_point_001.lineart.crease_threshold = 0.0
ob_wall_009.location = (0.0, 6.0, 1.5)
ob_wall_009.lineart.crease_threshold = 0.0
ob_wall_008.location = (-2.0, 6.0, 1.5)
ob_wall_008.lineart.crease_threshold = 0.0
ob_wall_007.location = (-2.0, 4.0, 1.5)
ob_wall_007.lineart.crease_threshold = 0.0
ob_wall_006.location = (0.0, 4.0, 1.5)
ob_wall_006.lineart.crease_threshold = 0.0
ob_floor_005.location = (0.0, 4.0, 1.5)
ob_floor_005.lineart.crease_threshold = 0.0
ob_viga01_007.location = (1.001, 4.993, 1.651)
ob_viga01_007.rotation_euler = (-4.215e-08, -1.746e-08, -0.7854)
ob_viga01_007.scale = (0.8249, 0.8249, 1.0)
ob_viga01_007.lineart.crease_threshold = 0.0
ob_viga01_006.location = (-0.8327, 4.993, 1.651)
ob_viga01_006.rotation_euler = (-4.215e-08, -1.746e-08, -0.7854)
ob_viga01_006.scale = (0.8249, 0.8249, 1.0)
ob_viga01_006.lineart.crease_threshold = 0.0
ob_floor_004.location = (0.0, 2.0, 1.5)
ob_floor_004.lineart.crease_threshold = 0.0
ob_floor_003.location = (0.0, 0.0, 1.5)
ob_floor_003.lineart.crease_threshold = 0.0
ob_floor_001.location = (0.0, 0.0, 1.5)
ob_floor_001.lineart.crease_threshold = 0.0
ob_wall_005.location = (0.0, 4.0, 1.5)
ob_wall_005.lineart.crease_threshold = 0.0
ob_wall_004.location = (-2.0, 4.0, 1.5)
ob_wall_004.lineart.crease_threshold = 0.0
ob_viga01_005.location = (-0.8327, 2.993, 1.651)
ob_viga01_005.rotation_euler = (-4.215e-08, -1.746e-08, -0.7854)
ob_viga01_005.scale = (0.8249, 0.8249, 1.0)
ob_viga01_005.lineart.crease_threshold = 0.0
ob_viga01_004.location = (1.001, 2.993, 1.651)
ob_viga01_004.rotation_euler = (-4.215e-08, -1.746e-08, -0.7854)
ob_viga01_004.scale = (0.8249, 0.8249, 1.0)
ob_viga01_004.lineart.crease_threshold = 0.0
ob_viga01_003.location = (1.001, 0.9934, 1.651)
ob_viga01_003.rotation_euler = (-4.215e-08, -1.746e-08, -0.7854)
ob_viga01_003.scale = (0.8249, 0.8249, 1.0)
ob_viga01_003.lineart.crease_threshold = 0.0
ob_viga01_002.location = (-0.8327, 0.9934, 1.651)
ob_viga01_002.rotation_euler = (-4.215e-08, -1.746e-08, -0.7854)
ob_viga01_002.scale = (0.8249, 0.8249, 1.0)
ob_viga01_002.lineart.crease_threshold = 0.0
ob_viga01_001.location = (-0.8327, 0.9934, 1.651)
ob_viga01_001.rotation_euler = (-4.215e-08, -1.746e-08, -0.7854)
ob_viga01_001.scale = (0.8249, 0.8249, 1.0)
ob_viga01_001.lineart.crease_threshold = 0.0
ob_wall_003.location = (-2.0, 0.0, 1.5)
ob_wall_003.lineart.crease_threshold = 0.0
ob_wall_002.location = (-2.02, 2.1, 1.5)
ob_wall_002.lineart.crease_threshold = 0.0
ob_floor_000.location = (0.0, 0.0, 1.5)
ob_floor_000.lineart.crease_threshold = 0.0
ob_floor_002.location = (0.0, 0.0, 1.5)
ob_floor_002.lineart.crease_threshold = 0.0
ob_viga01.location = (1.001, 0.9934, 1.651)
ob_viga01.rotation_euler = (-4.215e-08, -1.746e-08, -0.7854)
ob_viga01.scale = (0.8249, 0.8249, 1.0)
ob_viga01.lineart.crease_threshold = 0.0
ob_wall_000.location = (0.0, 2.0, 1.5)
ob_wall_000.lineart.crease_threshold = 0.0
ob_point.location = (0.5299, -0.02635, 2.483)
ob_point.lineart.crease_threshold = 0.0
ob_wall_01.location = (0.0, 0.0, 1.5)
ob_wall_01.lineart.crease_threshold = 0.0
ob_porta_01.location = (0.0, -2.0, 1.5)
ob_porta_01.rotation_euler = (0.0, 0.0, 1.571)
ob_porta_01.lineart.crease_threshold = 0.0

# ---- collection membership
col_collection_1.objects.link(ob_cube_003)
col_collection_1.objects.link(ob_cube_002)
col_collection_1.objects.link(ob_cube_001)
col_collection_1.objects.link(ob_viga01_012)
col_collection_1.objects.link(ob_viga01_011)
col_collection_1.objects.link(ob_viga01_009)
col_collection_1.objects.link(ob_cube_000)
col_collection_1.objects.link(ob_point_001)
col_collection_1.objects.link(ob_wall_009)
col_collection_1.objects.link(ob_wall_008)
col_collection_1.objects.link(ob_wall_007)
col_collection_1.objects.link(ob_wall_006)
col_collection_1.objects.link(ob_floor_005)
col_collection_1.objects.link(ob_viga01_007)
col_collection_1.objects.link(ob_viga01_006)
col_collection_1.objects.link(ob_floor_004)
col_collection_1.objects.link(ob_floor_003)
col_collection_1.objects.link(ob_floor_001)
col_collection_1.objects.link(ob_wall_005)
col_collection_1.objects.link(ob_wall_004)
col_collection_1.objects.link(ob_viga01_005)
col_collection_1.objects.link(ob_viga01_004)
col_collection_1.objects.link(ob_viga01_003)
col_collection_1.objects.link(ob_viga01_002)
col_collection_1.objects.link(ob_viga01_001)
col_collection_1.objects.link(ob_wall_003)
col_collection_1.objects.link(ob_wall_002)
col_collection_1.objects.link(ob_floor_000)
col_collection_1.objects.link(ob_floor_002)
col_collection_1.objects.link(ob_viga01)
col_collection_1.objects.link(ob_wall_000)
col_collection_1.objects.link(ob_point)
col_collection_1.objects.link(ob_wall_01)
col_collection_1.objects.link(ob_porta_01)

# ---- scene / render settings (as saved in the file)
scene.frame_start = 1; scene.frame_end = 250; scene.frame_set(19)
scene.render.engine = 'CYCLES'
scene.render.resolution_percentage = 50
scene.render.dither_intensity = 0.0
scene.cycles.use_denoising = False
scene.cycles.samples = 128
scene.cycles.sampling_pattern = 'TABULATED_SOBOL'
scene.cycles.use_adaptive_sampling = False
scene.cycles.use_light_tree = False
scene.cycles.blur_glossy = 0.0
scene.cycles.sample_clamp_indirect = 0.0
scene.view_settings.view_transform = 'Standard'
bpy.context.view_layer.update()

# ---- added for rendering (the .blend has no active camera): camera
cam_auto = bpy.data.cameras.new('AutoCamera')
cam_auto.lens = 50.0
cam_auto.sensor_width = 36.0
cam_auto.clip_end = 1000.0
ob_auto_camera = bpy.data.objects.new('AutoCamera', cam_auto)
scene.collection.objects.link(ob_auto_camera)
ob_auto_camera.location = (9.71845, -9.81, 9.5706)
ob_auto_camera.rotation_euler = (1.09748, -7.21219e-08, 0.694738)
scene.camera = ob_auto_camera
bpy.context.view_layer.update()
